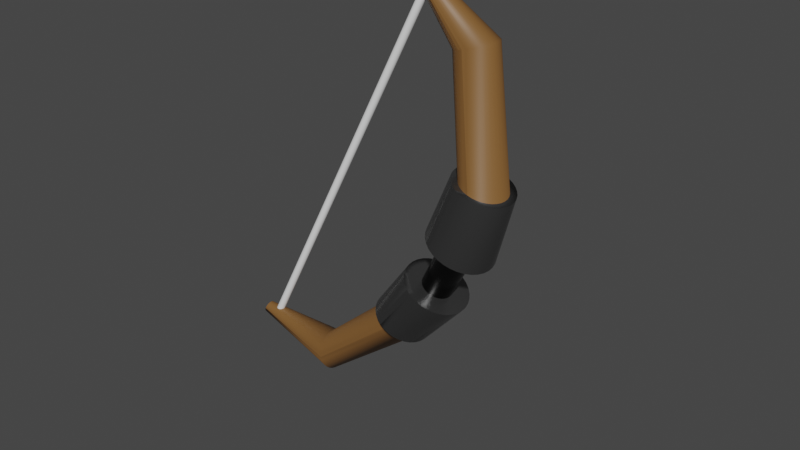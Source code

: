 # Source: Bow_Model.blend  (saved by Blender 3.4.6; exported with 4.5.12 LTS)
import bpy
from mathutils import Matrix  # noqa: F401  (used for matrix-valued properties, if any)

bpy.ops.wm.read_factory_settings(use_empty=True)
scene = bpy.context.scene
scene.name = 'Scene'

# ---- collections
col_collection = bpy.data.collections.new('Collection'); scene.collection.children.link(col_collection)

# ---- materials (node trees are filled in below, after node groups)
mat_bow_body = bpy.data.materials.new('bow body')
mat_bow_body.use_transparent_shadow = False
mat_bow_hilt = bpy.data.materials.new('bow hilt')
mat_bow_hilt.use_transparent_shadow = False
mat_bow_handle = bpy.data.materials.new('bow handle')
mat_bow_handle.use_transparent_shadow = False
mat_bow_string = bpy.data.materials.new('bow string')
mat_bow_string.use_transparent_shadow = False

# ---- material node trees
mat_bow_body.use_nodes = True; mat_bow_body.node_tree.nodes.clear()
_N = mat_bow_body.node_tree.nodes; _L = mat_bow_body.node_tree.links
n0 = _N.new('ShaderNodeBsdfPrincipled'); n0.name = 'Principled BSDF'; n0.location = (10, 300)
n0.distribution = 'GGX'
n0.subsurface_method = 'RANDOM_WALK_SKIN'
n0.inputs[0].default_value = (0.2189, 0.1033, 0.0302, 1.0)
n0.inputs[3].default_value = 1.45
n0.inputs[27].default_value = (0.0, 0.0, 0.0, 1.0)
n0.inputs[28].default_value = 1.0
n1 = _N.new('ShaderNodeOutputMaterial'); n1.name = 'Material Output'; n1.location = (300, 300)
_L.new(n0.outputs[0], n1.inputs[0])
n1.is_active_output = True
mat_bow_hilt.use_nodes = True; mat_bow_hilt.node_tree.nodes.clear()
_N = mat_bow_hilt.node_tree.nodes; _L = mat_bow_hilt.node_tree.links
n0 = _N.new('ShaderNodeBsdfPrincipled'); n0.name = 'Principled BSDF'; n0.location = (10, 300)
n0.distribution = 'GGX'
n0.subsurface_method = 'RANDOM_WALK_SKIN'
n0.inputs[0].default_value = (0.1362, 0.1362, 0.1362, 1.0)
n0.inputs[1].default_value = 0.8273
n0.inputs[2].default_value = 0.2455
n0.inputs[3].default_value = 1.45
n0.inputs[27].default_value = (0.0, 0.0, 0.0, 1.0)
n0.inputs[28].default_value = 1.0
n1 = _N.new('ShaderNodeOutputMaterial'); n1.name = 'Material Output'; n1.location = (300, 300)
_L.new(n0.outputs[0], n1.inputs[0])
n1.is_active_output = True
mat_bow_handle.use_nodes = True; mat_bow_handle.node_tree.nodes.clear()
_N = mat_bow_handle.node_tree.nodes; _L = mat_bow_handle.node_tree.links
n0 = _N.new('ShaderNodeBsdfPrincipled'); n0.name = 'Principled BSDF'; n0.location = (10, 300)
n0.distribution = 'GGX'
n0.subsurface_method = 'RANDOM_WALK_SKIN'
n0.inputs[0].default_value = (0.0, 0.0, 0.0, 1.0)
n0.inputs[2].default_value = 0.2205
n0.inputs[3].default_value = 1.45
n0.inputs[27].default_value = (0.0, 0.0, 0.0, 1.0)
n0.inputs[28].default_value = 1.0
n1 = _N.new('ShaderNodeOutputMaterial'); n1.name = 'Material Output'; n1.location = (300, 300)
_L.new(n0.outputs[0], n1.inputs[0])
n1.is_active_output = True
mat_bow_string.use_nodes = True; mat_bow_string.node_tree.nodes.clear()
_N = mat_bow_string.node_tree.nodes; _L = mat_bow_string.node_tree.links
n0 = _N.new('ShaderNodeBsdfPrincipled'); n0.name = 'Principled BSDF'; n0.location = (10, 300)
n0.distribution = 'GGX'
n0.subsurface_method = 'RANDOM_WALK_SKIN'
n0.inputs[0].default_value = (1.0, 1.0, 1.0, 1.0)
n0.inputs[3].default_value = 1.45
n0.inputs[27].default_value = (0.0, 0.0, 0.0, 1.0)
n0.inputs[28].default_value = 1.0
n1 = _N.new('ShaderNodeOutputMaterial'); n1.name = 'Material Output'; n1.location = (300, 300)
_L.new(n0.outputs[0], n1.inputs[0])
n1.is_active_output = True

# ---- world
world_world = bpy.data.worlds.new('World'); scene.world = world_world
world_world.use_nodes = True; world_world.node_tree.nodes.clear()
_N = world_world.node_tree.nodes; _L = world_world.node_tree.links
n0 = _N.new('ShaderNodeOutputWorld'); n0.name = 'World Output'; n0.location = (300, 300)
n1 = _N.new('ShaderNodeBackground'); n1.name = 'Background'; n1.location = (10, 300)
n1.inputs[0].default_value = (0.05088, 0.05088, 0.05088, 1.0)
_L.new(n1.outputs[0], n0.inputs[0])
n0.is_active_output = True
world_world.color = (0.05088, 0.05088, 0.05088)
world_world.use_sun_shadow = False
world_world.sun_shadow_jitter_overblur = 0.0

# ---- meshes
me_cylinder_003 = bpy.data.meshes.new('Cylinder.003')
me_cylinder_003.from_pydata([(0.0, 1.0, -1.0), (0.0, 1.0, 1.0), (0.1951, 0.9808, -1.0), (0.1951, 0.9808, 1.0), (0.3827, 0.9239, -1.0), (0.3827, 0.9239, 1.0), (0.5556, 0.8315, -1.0), (0.5556, 0.8315, 1.0), (0.7071, 0.7071, -1.0), (0.7071, 0.7071, 1.0), (0.8315, 0.5556, -1.0), (0.8315, 0.5556, 1.0), (0.9239, 0.3827, -1.0), (0.9239, 0.3827, 1.0), (0.9808, 0.1951, -1.0), (0.9808, 0.1951, 1.0), (1.0, 0.0, -1.0), (1.0, 0.0, 1.0), (0.9808, -0.1951, -1.0), (0.9808, -0.1951, 1.0), (0.9239, -0.3827, -1.0), (0.9239, -0.3827, 1.0), (0.8315, -0.5556, -1.0), (0.8315, -0.5556, 1.0), (0.7071, -0.7071, -1.0), (0.7071, -0.7071, 1.0), (0.5556, -0.8315, -1.0), (0.5556, -0.8315, 1.0), (0.3827, -0.9239, -1.0), (0.3827, -0.9239, 1.0), (0.1951, -0.9808, -1.0), (0.1951, -0.9808, 1.0), (0.0, -1.0, -1.0), (0.0, -1.0, 1.0), (-0.1951, -0.9808, -1.0), (-0.1951, -0.9808, 1.0), (-0.3827, -0.9239, -1.0), (-0.3827, -0.9239, 1.0), (-0.5556, -0.8315, -1.0), (-0.5556, -0.8315, 1.0), (-0.7071, -0.7071, -1.0), (-0.7071, -0.7071, 1.0), (-0.8315, -0.5556, -1.0), (-0.8315, -0.5556, 1.0), (-0.9239, -0.3827, -1.0), (-0.9239, -0.3827, 1.0), (-0.9808, -0.1951, -1.0), (-0.9808, -0.1951, 1.0), (-1.0, 0.0, -1.0), (-1.0, 0.0, 1.0), (-0.9808, 0.1951, -1.0), (-0.9808, 0.1951, 1.0), (-0.9239, 0.3827, -1.0), (-0.9239, 0.3827, 1.0), (-0.8315, 0.5556, -1.0), (-0.8315, 0.5556, 1.0), (-0.7071, 0.7071, -1.0), (-0.7071, 0.7071, 1.0), (-0.5556, 0.8315, -1.0), (-0.5556, 0.8315, 1.0), (-0.3827, 0.9239, -1.0), (-0.3827, 0.9239, 1.0), (-0.1951, 0.9808, -1.0), (-0.1951, 0.9808, 1.0), (31.93, 5.824, -0.3854), (32.83, 5.902, 0.4617), (33.07, 5.712, -0.3863), (33.97, 5.789, 0.4647), (34.16, 5.38, -0.3872), (35.07, 5.453, 0.4676), (35.17, 4.842, -0.388), (36.08, 4.907, 0.4703), (36.05, 4.118, -0.3888), (36.96, 4.173, 0.4726), (36.77, 3.235, -0.3894), (37.69, 3.279, 0.4746), (37.31, 2.228, -0.3898), (38.23, 2.258, 0.476), (37.64, 1.135, -0.3901), (38.56, 1.15, 0.4769), (37.75, -0.001389, -0.3902), (38.67, -0.001389, 0.4772), (37.64, -1.138, -0.3901), (38.56, -1.153, 0.4769), (37.31, -2.231, -0.3898), (38.23, -2.261, 0.476), (36.77, -3.238, -0.3894), (37.69, -3.281, 0.4746), (36.05, -4.12, -0.3888), (36.96, -4.176, 0.4726), (35.17, -4.845, -0.388), (36.08, -4.91, 0.4703), (34.16, -5.383, -0.3872), (35.07, -5.456, 0.4676), (33.07, -5.715, -0.3863), (33.97, -5.792, 0.4647), (31.93, -5.827, -0.3854), (32.83, -5.905, 0.4617), (30.8, -5.715, -0.3845), (31.69, -5.792, 0.4586), (29.71, -5.383, -0.3836), (30.6, -5.456, 0.4557), (28.7, -4.845, -0.3828), (29.59, -4.91, 0.453), (27.82, -4.12, -0.3821), (28.7, -4.176, 0.4507), (27.09, -3.238, -0.3815), (27.98, -3.281, 0.4488), (26.56, -2.231, -0.381), (27.44, -2.261, 0.4473), (26.23, -1.138, -0.3808), (27.1, -1.153, 0.4464), (26.11, -0.001389, -0.3807), (26.99, -0.001389, 0.4461), (26.23, 1.135, -0.3808), (27.1, 1.15, 0.4464), (26.56, 2.228, -0.381), (27.44, 2.258, 0.4473), (27.09, 3.235, -0.3815), (27.98, 3.279, 0.4488), (27.82, 4.118, -0.3821), (28.7, 4.173, 0.4507), (28.7, 4.842, -0.3828), (29.59, 4.907, 0.453), (29.71, 5.38, -0.3836), (30.6, 5.453, 0.4557), (30.8, 5.712, -0.3845), (31.69, 5.789, 0.4586), (19.57, 5.109, -0.891), (20.19, 5.01, -0.9051), (16.79, 5.01, 0.9476), (16.05, 5.109, 0.9354), (20.79, 4.72, -0.9186), (17.49, 4.72, 0.9592), (21.34, 4.247, -0.9311), (18.15, 4.247, 0.97), (21.83, 3.612, -0.942), (18.72, 3.612, 0.9794), (22.22, 2.838, -0.951), (19.19, 2.838, 0.9871), (22.52, 1.954, -0.9576), (19.54, 1.954, 0.9929), (22.7, 0.9955, -0.9617), (19.75, 0.9955, 0.9964), (22.76, -0.001388, -0.9631), (19.83, -0.001389, 0.9976), (22.7, -0.9983, -0.9617), (19.75, -0.9983, 0.9964), (22.52, -1.957, -0.9576), (19.54, -1.957, 0.9929), (22.22, -2.84, -0.951), (19.19, -2.84, 0.9871), (21.83, -3.615, -0.942), (18.72, -3.615, 0.9794), (21.34, -4.25, -0.9311), (18.15, -4.25, 0.97), (20.79, -4.722, -0.9186), (17.49, -4.722, 0.9592), (20.19, -5.013, -0.9051), (16.79, -5.013, 0.9476), (19.57, -5.111, -0.891), (16.05, -5.111, 0.9354), (18.94, -5.013, -0.877), (15.31, -5.013, 0.9233), (18.34, -4.722, -0.8635), (14.6, -4.722, 0.9116), (17.79, -4.25, -0.851), (13.95, -4.25, 0.9009), (17.31, -3.615, -0.8401), (13.38, -3.615, 0.8915), (16.91, -2.84, -0.8311), (12.91, -2.84, 0.8837), (16.62, -1.957, -0.8245), (12.56, -1.957, 0.878), (16.43, -0.9983, -0.8204), (12.35, -0.9983, 0.8744), (16.37, -0.00139, -0.819), (12.27, -0.001389, 0.8732), (16.43, 0.9955, -0.8204), (12.35, 0.9955, 0.8744), (16.62, 1.954, -0.8245), (12.56, 1.954, 0.878), (16.91, 2.838, -0.8311), (12.91, 2.838, 0.8837), (17.31, 3.612, -0.8401), (13.38, 3.612, 0.8915), (17.79, 4.247, -0.851), (13.95, 4.247, 0.9009), (18.34, 4.72, -0.8635), (14.6, 4.72, 0.9116), (18.94, 5.01, -0.877), (15.31, 5.01, 0.9233), (-3.45, 1.499, -1.025), (-3.424, 1.47, -1.031), (-4.26, 1.227, 1.029), (-4.219, 1.251, 1.024), (-3.398, 1.385, -1.037), (-4.299, 1.156, 1.035), (-3.375, 1.246, -1.043), (-4.335, 1.04, 1.04), (-3.355, 1.059, -1.048), (-4.367, 0.8843, 1.044), (-3.338, 0.8321, -1.052), (-4.393, 0.6945, 1.048), (-3.325, 0.5727, -1.055), (-4.412, 0.4779, 1.05), (-3.318, 0.2913, -1.056), (-4.424, 0.243, 1.052), (-3.315, -0.00139, -1.057), (-4.428, -0.001389, 1.053), (-3.318, -0.2941, -1.056), (-4.424, -0.2457, 1.052), (-3.325, -0.5755, -1.055), (-4.412, -0.4807, 1.05), (-3.338, -0.8349, -1.052), (-4.393, -0.6973, 1.048), (-3.355, -1.062, -1.048), (-4.367, -0.8871, 1.044), (-3.375, -1.249, -1.043), (-4.335, -1.043, 1.04), (-3.398, -1.387, -1.037), (-4.299, -1.159, 1.035), (-3.424, -1.473, -1.031), (-4.26, -1.23, 1.029), (-3.45, -1.502, -1.025), (-4.219, -1.254, 1.024), (-3.476, -1.473, -1.019), (-4.178, -1.23, 1.018), (-3.502, -1.387, -1.013), (-4.139, -1.159, 1.013), (-3.525, -1.249, -1.008), (-4.103, -1.043, 1.008), (-3.545, -1.062, -1.003), (-4.071, -0.8871, 1.003), (-3.562, -0.8349, -0.9989), (-4.045, -0.6973, 0.9996), (-3.575, -0.5755, -0.996), (-4.026, -0.4807, 0.9969), (-3.582, -0.2941, -0.9942), (-4.014, -0.2457, 0.9953), (-3.585, -0.00139, -0.9936), (-4.01, -0.001389, 0.9947), (-3.582, 0.2913, -0.9942), (-4.014, 0.243, 0.9953), (-3.575, 0.5727, -0.996), (-4.026, 0.4779, 0.9969), (-3.562, 0.8321, -0.9989), (-4.045, 0.6945, 0.9996), (-3.545, 1.059, -1.003), (-4.071, 0.8843, 1.003), (-3.525, 1.246, -1.008), (-4.103, 1.04, 1.008), (-3.502, 1.385, -1.013), (-4.139, 1.156, 1.013), (-3.476, 1.47, -1.019), (-4.178, 1.227, 1.018), (35.26, 6.699, -0.1061), (35.26, 7.032, 0.1514), (36.63, 6.897, 0.1514), (36.57, 6.57, -0.1061), (37.95, 6.496, 0.1514), (37.82, 6.189, -0.1061), (39.17, 5.847, 0.1514), (38.98, 5.57, -0.1061), (40.23, 4.972, 0.1514), (40.0, 4.736, -0.1061), (41.11, 3.906, 0.1514), (40.83, 3.721, -0.1061), (41.76, 2.69, 0.1514), (41.45, 2.563, -0.1061), (42.16, 1.371, 0.1514), (41.83, 1.306, -0.1061), (42.29, -0.001389, 0.1514), (41.96, -0.001389, -0.1061), (42.16, -1.373, 0.1514), (41.83, -1.309, -0.1061), (41.76, -2.693, 0.1514), (41.45, -2.565, -0.1061), (41.11, -3.909, 0.1514), (40.83, -3.724, -0.1061), (40.23, -4.975, 0.1514), (40.0, -4.739, -0.1061), (39.17, -5.849, 0.1514), (38.98, -5.572, -0.1061), (37.95, -6.499, 0.1514), (37.82, -6.192, -0.1061), (36.63, -6.899, 0.1514), (36.57, -6.573, -0.1061), (35.26, -7.035, 0.1514), (35.26, -6.702, -0.1061), (33.89, -6.899, 0.1514), (33.95, -6.573, -0.1061), (32.57, -6.499, 0.1514), (32.7, -6.192, -0.1061), (31.35, -5.849, 0.1514), (31.54, -5.572, -0.1061), (30.29, -4.975, 0.1514), (30.52, -4.739, -0.1061), (29.41, -3.909, 0.1514), (29.69, -3.724, -0.1061), (28.76, -2.693, 0.1514), (29.07, -2.565, -0.1061), (28.36, -1.373, 0.1514), (28.69, -1.309, -0.1061), (28.23, -0.001389, 0.1514), (28.56, -0.001389, -0.1061), (28.36, 1.371, 0.1514), (28.69, 1.306, -0.1061), (28.76, 2.69, 0.1514), (29.07, 2.563, -0.1061), (29.41, 3.906, 0.1514), (29.69, 3.721, -0.1061), (30.29, 4.972, 0.1514), (30.52, 4.736, -0.1061), (31.35, 5.847, 0.1514), (31.54, 5.57, -0.1061), (32.57, 6.496, 0.1514), (32.7, 6.189, -0.1061), (33.89, 6.897, 0.1514), (33.95, 6.57, -0.1061), (34.27, 7.359, 0.4677), (32.82, 7.506, 0.4638), (35.27, 8.635, 0.1536), (35.67, 6.93, 0.4714), (36.95, 6.234, 0.4748), (38.07, 5.299, 0.4778), (39.0, 4.162, 0.4802), (39.68, 2.865, 0.482), (40.1, 1.46, 0.4832), (40.24, -0.001389, 0.4835), (40.1, -1.462, 0.4832), (39.68, -2.868, 0.482), (39.0, -4.164, 0.4802), (38.07, -5.302, 0.4778), (36.95, -6.237, 0.4748), (35.67, -6.932, 0.4714), (34.27, -7.362, 0.4677), (32.82, -7.508, 0.4638), (31.37, -7.365, 0.4599), (29.98, -6.939, 0.4561), (28.69, -6.245, 0.4526), (27.57, -5.31, 0.4496), (26.64, -4.172, 0.4471), (25.96, -2.874, 0.4452), (25.53, -1.466, 0.4441), (25.39, -0.001389, 0.4437), (25.53, 1.463, 0.4441), (25.96, 2.871, 0.4452), (26.64, 4.169, 0.4471), (27.57, 5.308, 0.4496), (28.69, 6.242, 0.4526), (29.98, 6.936, 0.4561), (31.37, 7.363, 0.4599), (36.95, 8.464, 0.1545), (38.56, 7.967, 0.1553), (40.05, 7.165, 0.156), (41.35, 6.089, 0.1566), (42.42, 4.782, 0.1571), (43.21, 3.292, 0.1575), (43.7, 1.677, 0.1577), (43.86, -0.001389, 0.1578), (43.7, -1.68, 0.1577), (43.21, -3.295, 0.1575), (42.42, -4.784, 0.1571), (41.35, -6.092, 0.1566), (40.05, -7.168, 0.156), (38.56, -7.97, 0.1553), (36.95, -8.466, 0.1545), (35.27, -8.638, 0.1536), (33.58, -8.476, 0.1527), (31.96, -7.988, 0.1519), (30.47, -7.192, 0.1511), (29.16, -6.118, 0.1504), (28.08, -4.808, 0.1498), (27.28, -3.312, 0.1493), (26.79, -1.689, 0.149), (26.62, -0.001389, 0.149), (26.79, 1.687, 0.149), (27.28, 3.31, 0.1493), (28.08, 4.805, 0.1498), (29.16, 6.115, 0.1504), (30.47, 7.189, 0.1511), (31.96, 7.985, 0.1519), (33.58, 8.473, 0.1527), (31.92, 7.427, -0.3876), (33.37, 7.282, -0.3894), (36.89, 8.135, -0.1092), (34.76, 6.858, -0.3911), (38.44, 7.657, -0.11), (36.04, 6.169, -0.3926), (39.87, 6.885, -0.1107), (37.16, 5.244, -0.394), (41.12, 5.85, -0.1113), (38.08, 4.118, -0.3951), (42.14, 4.593, -0.1118), (38.76, 2.835, -0.3959), (42.9, 3.161, -0.1122), (39.18, 1.444, -0.3964), (43.37, 1.61, -0.1124), (39.32, -0.001389, -0.3966), (43.53, -0.001389, -0.1125), (39.18, -1.447, -0.3964), (43.37, -1.613, -0.1124), (38.76, -2.838, -0.3959), (42.9, -3.164, -0.1122), (38.08, -4.121, -0.3951), (42.14, -4.595, -0.1118), (37.16, -5.247, -0.394), (41.12, -5.853, -0.1113), (36.04, -6.172, -0.3926), (39.87, -6.887, -0.1107), (34.76, -6.86, -0.3911), (38.44, -7.659, -0.11), (33.37, -7.285, -0.3894), (36.89, -8.138, -0.1092), (31.92, -7.429, -0.3876), (35.27, -8.304, -0.1084), (30.47, -7.287, -0.3859), (33.65, -8.15, -0.1075), (29.08, -6.864, -0.3841), (32.09, -7.681, -0.1067), (27.8, -6.176, -0.3826), (30.65, -6.916, -0.1059), (26.68, -5.251, -0.3812), (29.39, -5.883, -0.1052), (25.76, -4.125, -0.38), (28.36, -4.623, -0.1047), (25.07, -2.841, -0.3792), (27.59, -3.185, -0.1042), (24.65, -1.449, -0.3787), (27.12, -1.625, -0.104), (24.51, -0.001389, -0.3785), (26.96, -0.001389, -0.1039), (24.65, 1.446, -0.3787), (27.12, 1.622, -0.104), (25.07, 2.838, -0.3792), (27.59, 3.183, -0.1042), (25.76, 4.122, -0.38), (28.36, 4.621, -0.1047), (26.68, 5.249, -0.3812), (29.39, 5.881, -0.1052), (27.8, 6.174, -0.3826), (30.65, 6.913, -0.1059), (29.08, 6.861, -0.3841), (32.09, 7.679, -0.1067), (30.47, 7.284, -0.3859), (33.65, 8.147, -0.1075), (35.27, 8.301, -0.1084), (35.26, 5.092, -0.1054), (35.26, 5.425, 0.1521), (36.32, 5.321, 0.1521), (36.25, 4.994, -0.1054), (37.34, 5.012, 0.1521), (37.21, 4.704, -0.1054), (38.27, 4.51, 0.1521), (38.09, 4.234, -0.1054), (39.1, 3.836, 0.1521), (38.86, 3.6, -0.1054), (39.77, 3.013, 0.1521), (39.49, 2.828, -0.1054), (40.27, 2.075, 0.1521), (39.96, 1.948, -0.1054), (40.58, 1.057, 0.1521), (40.25, 0.9923, -0.1054), (40.69, -0.001389, 0.1521), (40.35, -0.001389, -0.1054), (40.58, -1.06, 0.1521), (40.25, -0.995, -0.1054), (40.27, -2.078, 0.1521), (39.96, -1.951, -0.1054), (39.77, -3.016, 0.1521), (39.49, -2.831, -0.1054), (39.1, -3.838, 0.1521), (38.86, -3.603, -0.1054), (38.27, -4.513, 0.1521), (38.09, -4.236, -0.1054), (37.34, -5.015, 0.1521), (37.21, -4.707, -0.1054), (36.32, -5.323, 0.1521), (36.25, -4.997, -0.1054), (35.26, -5.428, 0.1521), (35.26, -5.095, -0.1054), (34.2, -5.323, 0.1521), (34.27, -4.997, -0.1054), (33.18, -5.015, 0.1521), (33.31, -4.707, -0.1054), (32.24, -4.513, 0.1521), (32.43, -4.236, -0.1054), (31.42, -3.838, 0.1521), (31.66, -3.603, -0.1054), (30.75, -3.016, 0.1521), (31.02, -2.831, -0.1054), (30.25, -2.078, 0.1521), (30.55, -1.951, -0.1054), (29.94, -1.06, 0.1521), (30.26, -0.995, -0.1054), (29.83, -0.001389, 0.1521), (30.17, -0.001389, -0.1054), (29.94, 1.057, 0.1521), (30.26, 0.9923, -0.1054), (30.25, 2.075, 0.1521), (30.55, 1.948, -0.1054), (30.75, 3.013, 0.1521), (31.02, 2.828, -0.1054), (31.42, 3.836, 0.1521), (31.66, 3.6, -0.1054), (32.24, 4.51, 0.1521), (32.43, 4.234, -0.1054), (33.18, 5.012, 0.1521), (33.31, 4.704, -0.1054), (34.2, 5.321, 0.1521), (34.27, 4.994, -0.1054), (35.26, 3.887, -0.1049), (35.26, 4.22, 0.1526), (36.08, 4.138, 0.1526), (36.02, 3.812, -0.1049), (36.87, 3.898, 0.1526), (36.75, 3.591, -0.1049), (37.6, 3.508, 0.1526), (37.42, 3.231, -0.1049), (38.24, 2.983, 0.1526), (38.01, 2.748, -0.1049), (38.77, 2.344, 0.1526), (38.49, 2.159, -0.1049), (39.16, 1.614, 0.1526), (38.85, 1.486, -0.1049), (39.4, 0.8221, 0.1526), (39.07, 0.7571, -0.1049), (39.48, -0.001389, 0.1526), (39.15, -0.001389, -0.1049), (39.4, -0.8249, 0.1526), (39.07, -0.7599, -0.1049), (39.16, -1.617, 0.1526), (38.85, -1.489, -0.1049), (38.77, -2.346, 0.1526), (38.49, -2.161, -0.1049), (38.24, -2.986, 0.1526), (38.01, -2.751, -0.1049), (37.6, -3.511, 0.1526), (37.42, -3.234, -0.1049), (36.87, -3.901, 0.1526), (36.75, -3.593, -0.1049), (36.08, -4.141, 0.1526), (36.02, -3.815, -0.1049), (35.26, -4.222, 0.1526), (35.26, -3.889, -0.1049), (34.44, -4.141, 0.1526), (34.5, -3.815, -0.1049), (33.64, -3.901, 0.1526), (33.77, -3.593, -0.1049), (32.91, -3.511, 0.1526), (33.1, -3.234, -0.1049), (32.27, -2.986, 0.1526), (32.51, -2.751, -0.1049), (31.75, -2.346, 0.1526), (32.03, -2.161, -0.1049), (31.36, -1.617, 0.1526), (31.67, -1.489, -0.1049), (31.12, -0.8249, 0.1526), (31.45, -0.7599, -0.1049), (31.04, -0.001389, 0.1526), (31.37, -0.001389, -0.1049), (31.12, 0.8221, 0.1526), (31.45, 0.7571, -0.1049), (31.36, 1.614, 0.1526), (31.67, 1.486, -0.1049), (31.75, 2.344, 0.1526), (32.03, 2.159, -0.1049), (32.27, 2.983, 0.1526), (32.51, 2.748, -0.1049), (32.91, 3.508, 0.1526), (33.1, 3.231, -0.1049), (33.64, 3.898, 0.1526), (33.77, 3.591, -0.1049), (34.44, 4.138, 0.1526), (34.5, 3.812, -0.1049)], [], [(0, 1, 3, 2), (2, 3, 5, 4), (4, 5, 7, 6), (6, 7, 9, 8), (8, 9, 11, 10), (10, 11, 13, 12), (12, 13, 15, 14), (14, 15, 17, 16), (16, 17, 19, 18), (18, 19, 21, 20), (20, 21, 23, 22), (22, 23, 25, 24), (24, 25, 27, 26), (26, 27, 29, 28), (28, 29, 31, 30), (30, 31, 33, 32), (32, 33, 35, 34), (34, 35, 37, 36), (36, 37, 39, 38), (38, 39, 41, 40), (40, 41, 43, 42), (42, 43, 45, 44), (44, 45, 47, 46), (46, 47, 49, 48), (48, 49, 51, 50), (50, 51, 53, 52), (52, 53, 55, 54), (54, 55, 57, 56), (56, 57, 59, 58), (58, 59, 61, 60), (3, 1, 63, 61, 59, 57, 55, 53, 51, 49, 47, 45, 43, 41, 39, 37, 35, 33, 31, 29, 27, 25, 23, 21, 19, 17, 15, 13, 11, 9, 7, 5), (60, 61, 63, 62), (62, 63, 1, 0), (0, 2, 4, 6, 8, 10, 12, 14, 16, 18, 20, 22, 24, 26, 28, 30, 32, 34, 36, 38, 40, 42, 44, 46, 48, 50, 52, 54, 56, 58, 60, 62), (115, 117, 347, 346), (257, 318, 383, 322), (294, 292, 370, 371), (97, 99, 338, 337), (268, 266, 357, 358), (79, 81, 329, 328), (296, 294, 371, 372), (113, 115, 346, 345), (270, 268, 358, 359), (95, 97, 337, 336), (77, 79, 328, 327), (298, 296, 372, 373), (272, 270, 359, 360), (111, 113, 345, 344), (93, 95, 336, 335), (300, 298, 373, 374), (274, 272, 360, 361), (75, 77, 327, 326), (127, 65, 321, 352), (302, 300, 374, 375), (109, 111, 344, 343), (276, 274, 361, 362), (91, 93, 335, 334), (73, 75, 326, 325), (304, 302, 375, 376), (278, 276, 362, 363), (125, 127, 352, 351), (107, 109, 343, 342), (306, 304, 376, 377), (89, 91, 334, 333), (114, 116, 180, 178), (280, 278, 363, 364), (71, 73, 325, 324), (81, 79, 143, 145), (154, 156, 220, 218), (180, 182, 246, 244), (99, 97, 161, 163), (117, 115, 179, 181), (80, 82, 146, 144), (98, 100, 164, 162), (83, 81, 145, 147), (64, 66, 129, 128), (116, 118, 182, 180), (101, 99, 163, 165), (67, 65, 131, 130), (119, 117, 181, 183), (82, 84, 148, 146), (100, 102, 166, 164), (85, 83, 147, 149), (118, 120, 184, 182), (103, 101, 165, 167), (66, 68, 132, 129), (121, 119, 183, 185), (84, 86, 150, 148), (69, 67, 130, 133), (102, 104, 168, 166), (87, 85, 149, 151), (120, 122, 186, 184), (105, 103, 167, 169), (68, 70, 134, 132), (123, 121, 185, 187), (86, 88, 152, 150), (71, 69, 133, 135), (104, 106, 170, 168), (89, 87, 151, 153), (122, 124, 188, 186), (107, 105, 169, 171), (70, 72, 136, 134), (125, 123, 187, 189), (88, 90, 154, 152), (73, 71, 135, 137), (106, 108, 172, 170), (91, 89, 153, 155), (124, 126, 190, 188), (109, 107, 171, 173), (72, 74, 138, 136), (127, 125, 189, 191), (90, 92, 156, 154), (75, 73, 137, 139), (108, 110, 174, 172), (93, 91, 155, 157), (126, 64, 128, 190), (111, 109, 173, 175), (74, 76, 140, 138), (65, 127, 191, 131), (92, 94, 158, 156), (77, 75, 139, 141), (110, 112, 176, 174), (95, 93, 157, 159), (113, 111, 175, 177), (76, 78, 142, 140), (94, 96, 160, 158), (79, 77, 141, 143), (112, 114, 178, 176), (97, 95, 159, 161), (115, 113, 177, 179), (78, 80, 144, 142), (96, 98, 162, 160), (194, 195, 255, 253, 251, 249, 247, 245, 243, 241, 239, 237, 235, 233, 231, 229, 227, 225, 223, 221, 219, 217, 215, 213, 211, 209, 207, 205, 203, 201, 199, 197), (192, 193, 196, 198, 200, 202, 204, 206, 208, 210, 212, 214, 216, 218, 220, 222, 224, 226, 228, 230, 232, 234, 236, 238, 240, 242, 244, 246, 248, 250, 252, 254), (128, 129, 193, 192), (183, 181, 245, 247), (157, 155, 219, 221), (130, 131, 195, 194), (182, 184, 248, 246), (156, 158, 222, 220), (129, 132, 196, 193), (185, 183, 247, 249), (159, 157, 221, 223), (133, 130, 194, 197), (184, 186, 250, 248), (158, 160, 224, 222), (132, 134, 198, 196), (187, 185, 249, 251), (161, 159, 223, 225), (135, 133, 197, 199), (186, 188, 252, 250), (160, 162, 226, 224), (134, 136, 200, 198), (189, 187, 251, 253), (163, 161, 225, 227), (137, 135, 199, 201), (188, 190, 254, 252), (162, 164, 228, 226), (136, 138, 202, 200), (191, 189, 253, 255), (165, 163, 227, 229), (139, 137, 201, 203), (190, 128, 192, 254), (164, 166, 230, 228), (138, 140, 204, 202), (131, 191, 255, 195), (167, 165, 229, 231), (141, 139, 203, 205), (166, 168, 232, 230), (140, 142, 206, 204), (169, 167, 231, 233), (143, 141, 205, 207), (168, 170, 234, 232), (142, 144, 208, 206), (171, 169, 233, 235), (145, 143, 207, 209), (170, 172, 236, 234), (144, 146, 210, 208), (173, 171, 235, 237), (147, 145, 209, 211), (172, 174, 238, 236), (146, 148, 212, 210), (175, 173, 237, 239), (149, 147, 211, 213), (174, 176, 240, 238), (148, 150, 214, 212), (177, 175, 239, 241), (151, 149, 213, 215), (176, 178, 242, 240), (150, 152, 216, 214), (179, 177, 241, 243), (153, 151, 215, 217), (178, 180, 244, 242), (152, 154, 218, 216), (181, 179, 243, 245), (155, 153, 217, 219), (291, 293, 420, 418), (319, 317, 509, 511), (265, 267, 394, 392), (293, 291, 483, 485), (116, 114, 433, 435), (267, 265, 457, 459), (319, 256, 447, 446), (318, 257, 449, 510), (293, 295, 422, 420), (292, 294, 486, 484), (98, 96, 415, 417), (266, 268, 460, 458), (267, 269, 396, 394), (256, 319, 511, 448), (80, 78, 397, 399), (295, 293, 485, 487), (295, 297, 424, 422), (269, 267, 459, 461), (114, 112, 431, 433), (294, 296, 488, 486), (269, 271, 398, 396), (268, 270, 462, 460), (96, 94, 413, 415), (297, 295, 487, 489), (78, 76, 395, 397), (271, 269, 461, 463), (297, 299, 426, 424), (296, 298, 490, 488), (271, 273, 400, 398), (270, 272, 464, 462), (112, 110, 429, 431), (299, 297, 489, 491), (94, 92, 411, 413), (273, 271, 463, 465), (299, 301, 428, 426), (298, 300, 492, 490), (273, 275, 402, 400), (272, 274, 466, 464), (76, 74, 393, 395), (301, 299, 491, 493), (64, 126, 445, 384), (275, 273, 465, 467), (301, 303, 430, 428), (300, 302, 494, 492), (110, 108, 427, 429), (274, 276, 468, 466), (275, 277, 404, 402), (303, 301, 493, 495), (92, 90, 409, 411), (277, 275, 467, 469), (74, 72, 391, 393), (302, 304, 496, 494), (303, 305, 432, 430), (276, 278, 470, 468), (277, 279, 406, 404), (305, 303, 495, 497), (126, 124, 443, 445), (279, 277, 469, 471), (108, 106, 425, 427), (304, 306, 498, 496), (305, 307, 434, 432), (278, 280, 472, 470), (90, 88, 407, 409), (307, 305, 497, 499), (322, 321, 320, 353), (353, 320, 323, 354), (354, 323, 324, 355), (355, 324, 325, 356), (356, 325, 326, 357), (357, 326, 327, 358), (358, 327, 328, 359), (359, 328, 329, 360), (360, 329, 330, 361), (361, 330, 331, 362), (362, 331, 332, 363), (363, 332, 333, 364), (364, 333, 334, 365), (365, 334, 335, 366), (366, 335, 336, 367), (367, 336, 337, 368), (368, 337, 338, 369), (369, 338, 339, 370), (370, 339, 340, 371), (371, 340, 341, 372), (372, 341, 342, 373), (373, 342, 343, 374), (374, 343, 344, 375), (375, 344, 345, 376), (376, 345, 346, 377), (377, 346, 347, 378), (378, 347, 348, 379), (379, 348, 349, 380), (380, 349, 350, 381), (381, 350, 351, 382), (382, 351, 352, 383), (383, 352, 321, 322), (266, 264, 356, 357), (292, 290, 369, 370), (318, 316, 382, 383), (81, 83, 330, 329), (99, 101, 339, 338), (65, 67, 320, 321), (264, 262, 355, 356), (117, 119, 348, 347), (290, 288, 368, 369), (316, 314, 381, 382), (83, 85, 331, 330), (262, 260, 354, 355), (288, 286, 367, 368), (101, 103, 340, 339), (314, 312, 380, 381), (119, 121, 349, 348), (67, 69, 323, 320), (260, 258, 353, 354), (286, 284, 366, 367), (312, 310, 379, 380), (85, 87, 332, 331), (103, 105, 341, 340), (258, 257, 322, 353), (121, 123, 350, 349), (284, 282, 365, 366), (310, 308, 378, 379), (69, 71, 324, 323), (87, 89, 333, 332), (282, 280, 364, 365), (105, 107, 342, 341), (308, 306, 377, 378), (123, 125, 351, 350), (445, 446, 447, 384), (443, 444, 446, 445), (441, 442, 444, 443), (439, 440, 442, 441), (437, 438, 440, 439), (435, 436, 438, 437), (433, 434, 436, 435), (431, 432, 434, 433), (429, 430, 432, 431), (427, 428, 430, 429), (425, 426, 428, 427), (423, 424, 426, 425), (421, 422, 424, 423), (419, 420, 422, 421), (417, 418, 420, 419), (415, 416, 418, 417), (413, 414, 416, 415), (411, 412, 414, 413), (409, 410, 412, 411), (407, 408, 410, 409), (405, 406, 408, 407), (403, 404, 406, 405), (401, 402, 404, 403), (399, 400, 402, 401), (397, 398, 400, 399), (395, 396, 398, 397), (393, 394, 396, 395), (391, 392, 394, 393), (389, 390, 392, 391), (387, 388, 390, 389), (385, 386, 388, 387), (384, 447, 386, 385), (82, 80, 399, 401), (317, 319, 446, 444), (100, 98, 417, 419), (66, 64, 384, 385), (263, 265, 392, 390), (118, 116, 435, 437), (289, 291, 418, 416), (315, 317, 444, 442), (84, 82, 401, 403), (261, 263, 390, 388), (287, 289, 416, 414), (102, 100, 419, 421), (313, 315, 442, 440), (120, 118, 437, 439), (68, 66, 385, 387), (259, 261, 388, 386), (285, 287, 414, 412), (311, 313, 440, 438), (86, 84, 403, 405), (104, 102, 421, 423), (256, 259, 386, 447), (122, 120, 439, 441), (283, 285, 412, 410), (309, 311, 438, 436), (70, 68, 387, 389), (88, 86, 405, 407), (281, 283, 410, 408), (106, 104, 423, 425), (307, 309, 436, 434), (124, 122, 441, 443), (72, 70, 389, 391), (279, 281, 408, 406), (473, 471, 535, 537), (498, 500, 564, 562), (472, 474, 538, 536), (501, 499, 563, 565), (475, 473, 537, 539), (500, 502, 566, 564), (474, 476, 540, 538), (449, 450, 514, 513), (503, 501, 565, 567), (477, 475, 539, 541), (451, 448, 512, 515), (502, 504, 568, 566), (476, 478, 542, 540), (450, 452, 516, 514), (505, 503, 567, 569), (479, 477, 541, 543), (453, 451, 515, 517), (504, 506, 570, 568), (478, 480, 544, 542), (452, 454, 518, 516), (507, 505, 569, 571), (481, 479, 543, 545), (455, 453, 517, 519), (506, 508, 572, 570), (480, 482, 546, 544), (454, 456, 520, 518), (509, 507, 571, 573), (483, 481, 545, 547), (457, 455, 519, 521), (508, 510, 574, 572), (482, 484, 548, 546), (456, 458, 522, 520), (264, 266, 458, 456), (290, 292, 484, 482), (316, 318, 510, 508), (265, 263, 455, 457), (291, 289, 481, 483), (317, 315, 507, 509), (262, 264, 456, 454), (288, 290, 482, 480), (314, 316, 508, 506), (263, 261, 453, 455), (289, 287, 479, 481), (315, 313, 505, 507), (260, 262, 454, 452), (286, 288, 480, 478), (312, 314, 506, 504), (261, 259, 451, 453), (287, 285, 477, 479), (313, 311, 503, 505), (258, 260, 452, 450), (284, 286, 478, 476), (310, 312, 504, 502), (259, 256, 448, 451), (285, 283, 475, 477), (311, 309, 501, 503), (257, 258, 450, 449), (282, 284, 476, 474), (308, 310, 502, 500), (283, 281, 473, 475), (309, 307, 499, 501), (280, 282, 474, 472), (306, 308, 500, 498), (281, 279, 471, 473), (575, 574, 513, 512), (573, 572, 574, 575), (571, 570, 572, 573), (569, 568, 570, 571), (567, 566, 568, 569), (565, 564, 566, 567), (563, 562, 564, 565), (561, 560, 562, 563), (559, 558, 560, 561), (557, 556, 558, 559), (555, 554, 556, 557), (553, 552, 554, 555), (551, 550, 552, 553), (549, 548, 550, 551), (547, 546, 548, 549), (545, 544, 546, 547), (543, 542, 544, 545), (541, 540, 542, 543), (539, 538, 540, 541), (537, 536, 538, 539), (535, 534, 536, 537), (533, 532, 534, 535), (531, 530, 532, 533), (529, 528, 530, 531), (527, 526, 528, 529), (525, 524, 526, 527), (523, 522, 524, 525), (521, 520, 522, 523), (519, 518, 520, 521), (517, 516, 518, 519), (515, 514, 516, 517), (512, 513, 514, 515), (499, 497, 561, 563), (470, 472, 536, 534), (496, 498, 562, 560), (471, 469, 533, 535), (497, 495, 559, 561), (468, 470, 534, 532), (494, 496, 560, 558), (469, 467, 531, 533), (495, 493, 557, 559), (466, 468, 532, 530), (492, 494, 558, 556), (467, 465, 529, 531), (493, 491, 555, 557), (464, 466, 530, 528), (490, 492, 556, 554), (465, 463, 527, 529), (491, 489, 553, 555), (462, 464, 528, 526), (488, 490, 554, 552), (463, 461, 525, 527), (489, 487, 551, 553), (460, 462, 526, 524), (486, 488, 552, 550), (461, 459, 523, 525), (487, 485, 549, 551), (448, 511, 575, 512), (458, 460, 524, 522), (484, 486, 550, 548), (510, 449, 513, 574), (459, 457, 521, 523), (485, 483, 547, 549), (511, 509, 573, 575)])
me_cylinder_003.polygons.foreach_set('use_smooth', [True] * 516)
me_cylinder_003.polygons.foreach_set('material_index', [3, 3, 3, 3, 3, 3, 3, 3, 3, 3, 3, 3, 3, 3, 3, 3, 3, 3, 3, 3, 3, 3, 3, 3, 3, 3, 3, 3, 3, 3, 0, 3, 3, 0, 1, 1, 1, 1, 1, 1, 1, 1, 1, 1, 1, 1, 1, 1, 1, 1, 1, 1, 1, 1, 1, 1, 1, 1, 1, 1, 1, 1, 1, 1, 0, 1, 1, 0, 0, 0, 0, 0, 0, 0, 0, 0, 0, 0, 0, 0, 0, 0, 0, 0, 0, 0, 0, 0, 0, 0, 0, 0, 0, 0, 0, 0, 0, 0, 0, 0, 0, 0, 0, 0, 0, 0, 0, 0, 0, 0, 0, 0, 0, 0, 0, 0, 0, 0, 0, 0, 0, 0, 0, 0, 0, 0, 0, 0, 0, 0, 0, 0, 0, 0, 0, 0, 0, 0, 0, 0, 0, 0, 0, 0, 0, 0, 0, 0, 0, 0, 0, 0, 0, 0, 0, 0, 0, 0, 0, 0, 0, 0, 0, 0, 0, 0, 0, 0, 0, 0, 0, 0, 0, 0, 0, 0, 0, 0, 0, 0, 0, 0, 0, 0, 0, 0, 0, 0, 0, 0, 0, 0, 0, 0, 0, 0, 1, 1, 1, 1, 1, 1, 1, 1, 1, 1, 1, 1, 1, 1, 1, 1, 1, 1, 1, 1, 1, 1, 1, 1, 1, 1, 1, 1, 1, 1, 1, 1, 1, 1, 1, 1, 1, 1, 1, 1, 1, 1, 1, 1, 1, 1, 1, 1, 1, 1, 1, 1, 1, 1, 1, 1, 1, 1, 1, 1, 1, 1, 1, 1, 1, 1, 1, 1, 1, 1, 1, 1, 1, 1, 1, 1, 1, 1, 1, 1, 1, 1, 1, 1, 1, 1, 1, 1, 1, 1, 1, 1, 1, 1, 1, 1, 1, 1, 1, 1, 1, 1, 1, 1, 1, 1, 1, 1, 1, 1, 1, 1, 1, 1, 1, 1, 1, 1, 1, 1, 1, 1, 1, 1, 1, 1, 1, 1, 1, 1, 1, 1, 1, 1, 1, 1, 1, 1, 1, 1, 1, 1, 1, 1, 1, 1, 1, 1, 1, 1, 1, 1, 1, 1, 1, 1, 1, 1, 1, 1, 1, 1, 1, 1, 1, 1, 1, 1, 1, 1, 1, 1, 1, 1, 1, 1, 1, 1, 1, 1, 1, 1, 1, 1, 1, 1, 1, 1, 1, 1, 1, 1, 1, 1, 1, 1, 1, 1, 1, 1, 1, 1, 1, 1, 1, 1, 1, 1, 1, 1, 1, 1, 1, 1, 1, 1, 1, 1, 1, 1, 1, 1, 1, 1, 1, 1, 1, 1, 1, 1, 1, 1, 1, 1, 1, 1, 1, 1, 1, 1, 1, 1, 1, 1, 1, 1, 1, 1, 1, 1, 1, 1, 1, 1, 1, 1, 2, 2, 2, 2, 2, 2, 2, 2, 2, 2, 2, 2, 2, 2, 2, 2, 2, 2, 2, 2, 2, 2, 2, 2, 2, 2, 2, 2, 2, 2, 2, 2, 1, 1, 1, 1, 1, 1, 1, 1, 1, 1, 1, 1, 1, 1, 1, 1, 1, 1, 1, 1, 1, 1, 1, 1, 1, 1, 1, 1, 1, 1, 1, 1])
_uv = me_cylinder_003.uv_layers.new(name='UVMap')
_uv.uv.foreach_set('vector', [1.0, 0.5, 1.0, 1.0, 0.9688, 1.0, 0.9688, 0.5, 0.9688, 0.5, 0.9688, 1.0, 0.9375, 1.0, 0.9375, 0.5, 0.9375, 0.5, 0.9375, 1.0, 0.9062, 1.0, 0.9062, 0.5, 0.9062, 0.5, 0.9062, 1.0, 0.875, 1.0, 0.875, 0.5, 0.875, 0.5, 0.875, 1.0, 0.8438, 1.0, 0.8438, 0.5, 0.8438, 0.5, 0.8438, 1.0, 0.8125, 1.0, 0.8125, 0.5, 0.8125, 0.5, 0.8125, 1.0, 0.7812, 1.0, 0.7812, 0.5, 0.7812, 0.5, 0.7812, 1.0, 0.75, 1.0, 0.75, 0.5, 0.75, 0.5, 0.75, 1.0, 0.7188, 1.0, 0.7188, 0.5, 0.7188, 0.5, 0.7188, 1.0, 0.6875, 1.0, 0.6875, 0.5, 0.6875, 0.5, 0.6875, 1.0, 0.6562, 1.0, 0.6562, 0.5, 0.6562, 0.5, 0.6562, 1.0, 0.625, 1.0, 0.625, 0.5, 0.625, 0.5, 0.625, 1.0, 0.5938, 1.0, 0.5938, 0.5, 0.5938, 0.5, 0.5938, 1.0, 0.5625, 1.0, 0.5625, 0.5, 0.5625, 0.5, 0.5625, 1.0, 0.5312, 1.0, 0.5312, 0.5, 0.5312, 0.5, 0.5312, 1.0, 0.5, 1.0, 0.5, 0.5, 0.5, 0.5, 0.5, 1.0, 0.4688, 1.0, 0.4688, 0.5, 0.4688, 0.5, 0.4688, 1.0, 0.4375, 1.0, 0.4375, 0.5, 0.4375, 0.5, 0.4375, 1.0, 0.4062, 1.0, 0.4062, 0.5, 0.4062, 0.5, 0.4062, 1.0, 0.375, 1.0, 0.375, 0.5, 0.375, 0.5, 0.375, 1.0, 0.3438, 1.0, 0.3438, 0.5, 0.3438, 0.5, 0.3438, 1.0, 0.3125, 1.0, 0.3125, 0.5, 0.3125, 0.5, 0.3125, 1.0, 0.2812, 1.0, 0.2812, 0.5, 0.2812, 0.5, 0.2812, 1.0, 0.25, 1.0, 0.25, 0.5, 0.25, 0.5, 0.25, 1.0, 0.2188, 1.0, 0.2188, 0.5, 0.2188, 0.5, 0.2188, 1.0, 0.1875, 1.0, 0.1875, 0.5, 0.1875, 0.5, 0.1875, 1.0, 0.1562, 1.0, 0.1562, 0.5, 0.1562, 0.5, 0.1562, 1.0, 0.125, 1.0, 0.125, 0.5, 0.125, 0.5, 0.125, 1.0, 0.09375, 1.0, 0.09375, 0.5, 0.09375, 0.5, 0.09375, 1.0, 0.0625, 1.0, 0.0625, 0.5, 0.2968, 0.4854, 0.25, 0.49, 0.2032, 0.4854, 0.1582, 0.4717, 0.1167, 0.4496, 0.08029, 0.4197, 0.05045, 0.3833, 0.02827, 0.3418, 0.01461, 0.2968, 0.01, 0.25, 0.01461, 0.2032, 0.02827, 0.1582, 0.05045, 0.1167, 0.08029, 0.08029, 0.1167, 0.05045, 0.1582, 0.02827, 0.2032, 0.01461, 0.25, 0.01, 0.2968, 0.01461, 0.3418, 0.02827, 0.3833, 0.05045, 0.4197, 0.08029, 0.4496, 0.1167, 0.4717, 0.1582, 0.4854, 0.2032, 0.49, 0.25, 0.4854, 0.2968, 0.4717, 0.3418, 0.4496, 0.3833, 0.4197, 0.4197, 0.3833, 0.4496, 0.3418, 0.4717, 0.0625, 0.5, 0.0625, 1.0, 0.03125, 1.0, 0.03125, 0.5, 0.03125, 0.5, 0.03125, 1.0, 0.0, 1.0, 0.0, 0.5, 0.75, 0.49, 0.7968, 0.4854, 0.8418, 0.4717, 0.8833, 0.4496, 0.9197, 0.4197, 0.9496, 0.3833, 0.9717, 0.3418, 0.9854, 0.2968, 0.99, 0.25, 0.9854, 0.2032, 0.9717, 0.1582, 0.9496, 0.1167, 0.9197, 0.08029, 0.8833, 0.05045, 0.8418, 0.02827, 0.7968, 0.01461, 0.75, 0.01, 0.7032, 0.01461, 0.6582, 0.02827, 0.6167, 0.05045, 0.5803, 0.08029, 0.5504, 0.1167, 0.5283, 0.1582, 0.5146, 0.2032, 0.51, 0.25, 0.5146, 0.2968, 0.5283, 0.3418, 0.5504, 0.3833, 0.5803, 0.4197, 0.6167, 0.4496, 0.6582, 0.4717, 0.7032, 0.4854, 0.2188, 1.0, 0.1875, 1.0, 0.1875, 1.0, 0.2188, 1.0, 0.0, 0.827, 0.03125, 0.827, 0.03125, 0.827, 0.0, 0.827, 0.4062, 0.827, 0.4375, 0.827, 0.4375, 0.827, 0.4062, 0.827, 0.5, 1.0, 0.4688, 1.0, 0.4688, 1.0, 0.5, 1.0, 0.8125, 0.827, 0.8437, 0.827, 0.8437, 0.827, 0.8125, 0.827, 0.7812, 1.0, 0.75, 1.0, 0.75, 1.0, 0.7812, 1.0, 0.375, 0.827, 0.4062, 0.827, 0.4062, 0.827, 0.375, 0.827, 0.25, 1.0, 0.2188, 1.0, 0.2188, 1.0, 0.25, 1.0, 0.7812, 0.827, 0.8125, 0.827, 0.8125, 0.827, 0.7812, 0.827, 0.5312, 1.0, 0.5, 1.0, 0.5, 1.0, 0.5312, 1.0, 0.8125, 1.0, 0.7812, 1.0, 0.7812, 1.0, 0.8125, 1.0, 0.3438, 0.827, 0.375, 0.827, 0.375, 0.827, 0.3438, 0.827, 0.75, 0.827, 0.7812, 0.827, 0.7812, 0.827, 0.75, 0.827, 0.2812, 1.0, 0.25, 1.0, 0.25, 1.0, 0.2812, 1.0, 0.5625, 1.0, 0.5312, 1.0, 0.5312, 1.0, 0.5625, 1.0, 0.3125, 0.827, 0.3438, 0.827, 0.3438, 0.827, 0.3125, 0.827, 0.7188, 0.827, 0.75, 0.827, 0.75, 0.827, 0.7188, 0.827, 0.8438, 1.0, 0.8125, 1.0, 0.8125, 1.0, 0.8438, 1.0, 0.03125, 1.0, 0.0, 1.0, 0.0, 1.0, 0.03125, 1.0, 0.2812, 0.827, 0.3125, 0.827, 0.3125, 0.827, 0.2812, 0.827, 0.3125, 1.0, 0.2812, 1.0, 0.2812, 1.0, 0.3125, 1.0, 0.6875, 0.827, 0.7188, 0.827, 0.7188, 0.827, 0.6875, 0.827, 0.5938, 1.0, 0.5625, 1.0, 0.5625, 1.0, 0.5938, 1.0, 0.875, 1.0, 0.8438, 1.0, 0.8438, 1.0, 0.875, 1.0, 0.25, 0.827, 0.2812, 0.827, 0.2812, 0.827, 0.25, 0.827, 0.6562, 0.827, 0.6875, 0.827, 0.6875, 0.827, 0.6562, 0.827, 0.0625, 1.0, 0.03125, 1.0, 0.03125, 1.0, 0.0625, 1.0, 0.3438, 1.0, 0.3125, 1.0, 0.3125, 1.0, 0.3438, 1.0, 0.2188, 0.827, 0.25, 0.827, 0.25, 0.827, 0.2188, 0.827, 0.625, 1.0, 0.5938, 1.0, 0.5938, 1.0, 0.625, 1.0, 0.2188, 0.5, 0.1875, 0.5, 0.1875, 0.5, 0.2188, 0.5, 0.625, 0.827, 0.6562, 0.827, 0.6562, 0.827, 0.625, 0.827, 0.9062, 1.0, 0.875, 1.0, 0.875, 1.0, 0.9062, 1.0, 0.75, 1.0, 0.7812, 1.0, 0.7812, 1.0, 0.75, 1.0, 0.5938, 0.5, 0.5625, 0.5, 0.5625, 0.5, 0.5938, 0.5, 0.1875, 0.5, 0.1562, 0.5, 0.1562, 0.5, 0.1875, 0.5, 0.4688, 1.0, 0.5, 1.0, 0.5, 1.0, 0.4688, 1.0, 0.1875, 1.0, 0.2188, 1.0, 0.2188, 1.0, 0.1875, 1.0, 0.75, 0.5, 0.7188, 0.5, 0.7188, 0.5, 0.75, 0.5, 0.4688, 0.5, 0.4375, 0.5, 0.4375, 0.5, 0.4688, 0.5, 0.7188, 1.0, 0.75, 1.0, 0.75, 1.0, 0.7188, 1.0, 1.0, 0.5, 0.9688, 0.5, 0.9688, 0.5, 1.0, 0.5, 0.1875, 0.5, 0.1562, 0.5, 0.1562, 0.5, 0.1875, 0.5, 0.4375, 1.0, 0.4688, 1.0, 0.4688, 1.0, 0.4375, 1.0, 0.9688, 1.0, 1.0, 1.0, 1.0, 1.0, 0.9688, 1.0, 0.1562, 1.0, 0.1875, 1.0, 0.1875, 1.0, 0.1562, 1.0, 0.7188, 0.5, 0.6875, 0.5, 0.6875, 0.5, 0.7188, 0.5, 0.4375, 0.5, 0.4062, 0.5, 0.4062, 0.5, 0.4375, 0.5, 0.6875, 1.0, 0.7188, 1.0, 0.7188, 1.0, 0.6875, 1.0, 0.1562, 0.5, 0.125, 0.5, 0.125, 0.5, 0.1562, 0.5, 0.4062, 1.0, 0.4375, 1.0, 0.4375, 1.0, 0.4062, 1.0, 0.9688, 0.5, 0.9375, 0.5, 0.9375, 0.5, 0.9688, 0.5, 0.125, 1.0, 0.1562, 1.0, 0.1562, 1.0, 0.125, 1.0, 0.6875, 0.5, 0.6562, 0.5, 0.6562, 0.5, 0.6875, 0.5, 0.9375, 1.0, 0.9688, 1.0, 0.9688, 1.0, 0.9375, 1.0, 0.4062, 0.5, 0.375, 0.5, 0.375, 0.5, 0.4062, 0.5, 0.6562, 1.0, 0.6875, 1.0, 0.6875, 1.0, 0.6562, 1.0, 0.125, 0.5, 0.09375, 0.5, 0.09375, 0.5, 0.125, 0.5, 0.375, 1.0, 0.4062, 1.0, 0.4062, 1.0, 0.375, 1.0, 0.9375, 0.5, 0.9062, 0.5, 0.9062, 0.5, 0.9375, 0.5, 0.09375, 1.0, 0.125, 1.0, 0.125, 1.0, 0.09375, 1.0, 0.6562, 0.5, 0.625, 0.5, 0.625, 0.5, 0.6562, 0.5, 0.9062, 1.0, 0.9375, 1.0, 0.9375, 1.0, 0.9062, 1.0, 0.375, 0.5, 0.3438, 0.5, 0.3438, 0.5, 0.375, 0.5, 0.625, 1.0, 0.6562, 1.0, 0.6562, 1.0, 0.625, 1.0, 0.09375, 0.5, 0.0625, 0.5, 0.0625, 0.5, 0.09375, 0.5, 0.3438, 1.0, 0.375, 1.0, 0.375, 1.0, 0.3438, 1.0, 0.9062, 0.5, 0.875, 0.5, 0.875, 0.5, 0.9062, 0.5, 0.0625, 1.0, 0.09375, 1.0, 0.09375, 1.0, 0.0625, 1.0, 0.625, 0.5, 0.5938, 0.5, 0.5938, 0.5, 0.625, 0.5, 0.875, 1.0, 0.9062, 1.0, 0.9062, 1.0, 0.875, 1.0, 0.3438, 0.5, 0.3125, 0.5, 0.3125, 0.5, 0.3438, 0.5, 0.5938, 1.0, 0.625, 1.0, 0.625, 1.0, 0.5938, 1.0, 0.0625, 0.5, 0.03125, 0.5, 0.03125, 0.5, 0.0625, 0.5, 0.3125, 1.0, 0.3438, 1.0, 0.3438, 1.0, 0.3125, 1.0, 0.875, 0.5, 0.8438, 0.5, 0.8438, 0.5, 0.875, 0.5, 0.03125, 1.0, 0.0625, 1.0, 0.0625, 1.0, 0.03125, 1.0, 0.5938, 0.5, 0.5625, 0.5, 0.5625, 0.5, 0.5938, 0.5, 0.8438, 1.0, 0.875, 1.0, 0.875, 1.0, 0.8438, 1.0, 0.3125, 0.5, 0.2812, 0.5, 0.2812, 0.5, 0.3125, 0.5, 0.5625, 1.0, 0.5938, 1.0, 0.5938, 1.0, 0.5625, 1.0, 0.03125, 0.5, 0.0, 0.5, 0.0, 0.5, 0.03125, 0.5, 0.2812, 1.0, 0.3125, 1.0, 0.3125, 1.0, 0.2812, 1.0, 0.8438, 0.5, 0.8125, 0.5, 0.8125, 0.5, 0.8438, 0.5, 0.0, 1.0, 0.03125, 1.0, 0.03125, 1.0, 0.0, 1.0, 0.5625, 0.5, 0.5312, 0.5, 0.5312, 0.5, 0.5625, 0.5, 0.8125, 1.0, 0.8438, 1.0, 0.8438, 1.0, 0.8125, 1.0, 0.2812, 0.5, 0.25, 0.5, 0.25, 0.5, 0.2812, 0.5, 0.5312, 1.0, 0.5625, 1.0, 0.5625, 1.0, 0.5312, 1.0, 0.25, 1.0, 0.2812, 1.0, 0.2812, 1.0, 0.25, 1.0, 0.8125, 0.5, 0.7812, 0.5, 0.7812, 0.5, 0.8125, 0.5, 0.5312, 0.5, 0.5, 0.5, 0.5, 0.5, 0.5312, 0.5, 0.7812, 1.0, 0.8125, 1.0, 0.8125, 1.0, 0.7812, 1.0, 0.25, 0.5, 0.2188, 0.5, 0.2188, 0.5, 0.25, 0.5, 0.5, 1.0, 0.5312, 1.0, 0.5312, 1.0, 0.5, 1.0, 0.2188, 1.0, 0.25, 1.0, 0.25, 1.0, 0.2188, 1.0, 0.7812, 0.5, 0.75, 0.5, 0.75, 0.5, 0.7812, 0.5, 0.5, 0.5, 0.4688, 0.5, 0.4688, 0.5, 0.5, 0.5, 0.9688, 1.0, 1.0, 1.0, 0.03125, 1.0, 0.0625, 1.0, 0.09375, 1.0, 0.125, 1.0, 0.1562, 1.0, 0.1875, 1.0, 0.2188, 1.0, 0.25, 1.0, 0.2812, 1.0, 0.3125, 1.0, 0.3438, 1.0, 0.375, 1.0, 0.4062, 1.0, 0.4375, 1.0, 0.4688, 1.0, 0.5, 1.0, 0.5312, 1.0, 0.5625, 1.0, 0.5938, 1.0, 0.625, 1.0, 0.6562, 1.0, 0.6875, 1.0, 0.7188, 1.0, 0.75, 1.0, 0.7812, 1.0, 0.8125, 1.0, 0.8438, 1.0, 0.875, 1.0, 0.9062, 1.0, 0.9375, 1.0, 0.75, 0.49, 0.7968, 0.4854, 0.8418, 0.4717, 0.8833, 0.4496, 0.9197, 0.4197, 0.9496, 0.3833, 0.9717, 0.3418, 0.9854, 0.2968, 0.99, 0.25, 0.9854, 0.2032, 0.9717, 0.1582, 0.9496, 0.1167, 0.9197, 0.08029, 0.8833, 0.05045, 0.8418, 0.02827, 0.7968, 0.01461, 0.75, 0.01, 0.7032, 0.01461, 0.6582, 0.02827, 0.6167, 0.05045, 0.5803, 0.08029, 0.5504, 0.1167, 0.5283, 0.1582, 0.5146, 0.2032, 0.51, 0.25, 0.5146, 0.2968, 0.5283, 0.3418, 0.5504, 0.3833, 0.5803, 0.4197, 0.6167, 0.4496, 0.6582, 0.4717, 0.7032, 0.4854, 1.0, 0.5, 0.9688, 0.5, 0.9688, 0.5, 1.0, 0.5, 0.1562, 1.0, 0.1875, 1.0, 0.1875, 1.0, 0.1562, 1.0, 0.5625, 1.0, 0.5938, 1.0, 0.5938, 1.0, 0.5625, 1.0, 0.9688, 1.0, 1.0, 1.0, 1.0, 1.0, 0.9688, 1.0, 0.1562, 0.5, 0.125, 0.5, 0.125, 0.5, 0.1562, 0.5, 0.5625, 0.5, 0.5312, 0.5, 0.5312, 0.5, 0.5625, 0.5, 0.9688, 0.5, 0.9375, 0.5, 0.9375, 0.5, 0.9688, 0.5, 0.125, 1.0, 0.1562, 1.0, 0.1562, 1.0, 0.125, 1.0, 0.5312, 1.0, 0.5625, 1.0, 0.5625, 1.0, 0.5312, 1.0, 0.9375, 1.0, 0.9688, 1.0, 0.9688, 1.0, 0.9375, 1.0, 0.125, 0.5, 0.09375, 0.5, 0.09375, 0.5, 0.125, 0.5, 0.5312, 0.5, 0.5, 0.5, 0.5, 0.5, 0.5312, 0.5, 0.9375, 0.5, 0.9062, 0.5, 0.9062, 0.5, 0.9375, 0.5, 0.09375, 1.0, 0.125, 1.0, 0.125, 1.0, 0.09375, 1.0, 0.5, 1.0, 0.5312, 1.0, 0.5312, 1.0, 0.5, 1.0, 0.9062, 1.0, 0.9375, 1.0, 0.9375, 1.0, 0.9062, 1.0, 0.09375, 0.5, 0.0625, 0.5, 0.0625, 0.5, 0.09375, 0.5, 0.5, 0.5, 0.4688, 0.5, 0.4688, 0.5, 0.5, 0.5, 0.9062, 0.5, 0.875, 0.5, 0.875, 0.5, 0.9062, 0.5, 0.0625, 1.0, 0.09375, 1.0, 0.09375, 1.0, 0.0625, 1.0, 0.4688, 1.0, 0.5, 1.0, 0.5, 1.0, 0.4688, 1.0, 0.875, 1.0, 0.9062, 1.0, 0.9062, 1.0, 0.875, 1.0, 0.0625, 0.5, 0.03125, 0.5, 0.03125, 0.5, 0.0625, 0.5, 0.4688, 0.5, 0.4375, 0.5, 0.4375, 0.5, 0.4688, 0.5, 0.875, 0.5, 0.8438, 0.5, 0.8438, 0.5, 0.875, 0.5, 0.03125, 1.0, 0.0625, 1.0, 0.0625, 1.0, 0.03125, 1.0, 0.4375, 1.0, 0.4688, 1.0, 0.4688, 1.0, 0.4375, 1.0, 0.8438, 1.0, 0.875, 1.0, 0.875, 1.0, 0.8438, 1.0, 0.03125, 0.5, 0.0, 0.5, 0.0, 0.5, 0.03125, 0.5, 0.4375, 0.5, 0.4062, 0.5, 0.4062, 0.5, 0.4375, 0.5, 0.8438, 0.5, 0.8125, 0.5, 0.8125, 0.5, 0.8438, 0.5, 0.0, 1.0, 0.03125, 1.0, 0.03125, 1.0, 0.0, 1.0, 0.4062, 1.0, 0.4375, 1.0, 0.4375, 1.0, 0.4062, 1.0, 0.8125, 1.0, 0.8438, 1.0, 0.8438, 1.0, 0.8125, 1.0, 0.4062, 0.5, 0.375, 0.5, 0.375, 0.5, 0.4062, 0.5, 0.8125, 0.5, 0.7812, 0.5, 0.7812, 0.5, 0.8125, 0.5, 0.375, 1.0, 0.4062, 1.0, 0.4062, 1.0, 0.375, 1.0, 0.7812, 1.0, 0.8125, 1.0, 0.8125, 1.0, 0.7812, 1.0, 0.375, 0.5, 0.3438, 0.5, 0.3438, 0.5, 0.375, 0.5, 0.7812, 0.5, 0.75, 0.5, 0.75, 0.5, 0.7812, 0.5, 0.3438, 1.0, 0.375, 1.0, 0.375, 1.0, 0.3438, 1.0, 0.75, 1.0, 0.7812, 1.0, 0.7812, 1.0, 0.75, 1.0, 0.3438, 0.5, 0.3125, 0.5, 0.3125, 0.5, 0.3438, 0.5, 0.75, 0.5, 0.7188, 0.5, 0.7188, 0.5, 0.75, 0.5, 0.3125, 1.0, 0.3438, 1.0, 0.3438, 1.0, 0.3125, 1.0, 0.7188, 1.0, 0.75, 1.0, 0.75, 1.0, 0.7188, 1.0, 0.3125, 0.5, 0.2812, 0.5, 0.2812, 0.5, 0.3125, 0.5, 0.7188, 0.5, 0.6875, 0.5, 0.6875, 0.5, 0.7188, 0.5, 0.2812, 1.0, 0.3125, 1.0, 0.3125, 1.0, 0.2812, 1.0, 0.6875, 1.0, 0.7188, 1.0, 0.7188, 1.0, 0.6875, 1.0, 0.2812, 0.5, 0.25, 0.5, 0.25, 0.5, 0.2812, 0.5, 0.6875, 0.5, 0.6562, 0.5, 0.6562, 0.5, 0.6875, 0.5, 0.25, 1.0, 0.2812, 1.0, 0.2812, 1.0, 0.25, 1.0, 0.6562, 1.0, 0.6875, 1.0, 0.6875, 1.0, 0.6562, 1.0, 0.25, 0.5, 0.2188, 0.5, 0.2188, 0.5, 0.25, 0.5, 0.6562, 0.5, 0.625, 0.5, 0.625, 0.5, 0.6562, 0.5, 0.2188, 1.0, 0.25, 1.0, 0.25, 1.0, 0.2188, 1.0, 0.625, 1.0, 0.6562, 1.0, 0.6562, 1.0, 0.625, 1.0, 0.2188, 0.5, 0.1875, 0.5, 0.1875, 0.5, 0.2188, 0.5, 0.625, 0.5, 0.5938, 0.5, 0.5938, 0.5, 0.625, 0.5, 0.1875, 1.0, 0.2188, 1.0, 0.2188, 1.0, 0.1875, 1.0, 0.5938, 1.0, 0.625, 1.0, 0.625, 1.0, 0.5938, 1.0, 0.4688, 0.6604, 0.4375, 0.6604, 0.4375, 0.6604, 0.4688, 0.6604, 0.03125, 0.6604, 0.0625, 0.6604, 0.0625, 0.6604, 0.03125, 0.6604, 0.875, 0.6604, 0.8438, 0.6604, 0.8438, 0.6604, 0.875, 0.6604, 0.4375, 0.6604, 0.4688, 0.6604, 0.4688, 0.6604, 0.4375, 0.6604, 0.1875, 0.5, 0.2188, 0.5, 0.2188, 0.5, 0.1875, 0.5, 0.8438, 0.6604, 0.875, 0.6604, 0.875, 0.6604, 0.8438, 0.6604, 0.03125, 0.6604, 0.0, 0.6604, 0.0, 0.6604, 0.03125, 0.6604, 0.03125, 0.827, 0.0, 0.827, 0.0, 0.827, 0.03125, 0.827, 0.4375, 0.6604, 0.4062, 0.6604, 0.4062, 0.6604, 0.4375, 0.6604, 0.4375, 0.827, 0.4062, 0.827, 0.4062, 0.827, 0.4375, 0.827, 0.4688, 0.5, 0.5, 0.5, 0.5, 0.5, 0.4688, 0.5, 0.8437, 0.827, 0.8125, 0.827, 0.8125, 0.827, 0.8437, 0.827, 0.8438, 0.6604, 0.8125, 0.6604, 0.8125, 0.6604, 0.8438, 0.6604, 0.0, 0.6604, 0.03125, 0.6604, 0.03125, 0.6604, 0.0, 0.6604, 0.75, 0.5, 0.7812, 0.5, 0.7812, 0.5, 0.75, 0.5, 0.4062, 0.6604, 0.4375, 0.6604, 0.4375, 0.6604, 0.4062, 0.6604, 0.4062, 0.6604, 0.375, 0.6604, 0.375, 0.6604, 0.4062, 0.6604, 0.8125, 0.6604, 0.8438, 0.6604, 0.8438, 0.6604, 0.8125, 0.6604, 0.2188, 0.5, 0.25, 0.5, 0.25, 0.5, 0.2188, 0.5, 0.4062, 0.827, 0.375, 0.827, 0.375, 0.827, 0.4062, 0.827, 0.8125, 0.6604, 0.7812, 0.6604, 0.7812, 0.6604, 0.8125, 0.6604, 0.8125, 0.827, 0.7812, 0.827, 0.7812, 0.827, 0.8125, 0.827, 0.5, 0.5, 0.5312, 0.5, 0.5312, 0.5, 0.5, 0.5, 0.375, 0.6604, 0.4062, 0.6604, 0.4062, 0.6604, 0.375, 0.6604, 0.7812, 0.5, 0.8125, 0.5, 0.8125, 0.5, 0.7812, 0.5, 0.7812, 0.6604, 0.8125, 0.6604, 0.8125, 0.6604, 0.7812, 0.6604, 0.375, 0.6604, 0.3438, 0.6604, 0.3438, 0.6604, 0.375, 0.6604, 0.375, 0.827, 0.3438, 0.827, 0.3438, 0.827, 0.375, 0.827, 0.7812, 0.6604, 0.75, 0.6604, 0.75, 0.6604, 0.7812, 0.6604, 0.7812, 0.827, 0.75, 0.827, 0.75, 0.827, 0.7812, 0.827, 0.25, 0.5, 0.2812, 0.5, 0.2812, 0.5, 0.25, 0.5, 0.3438, 0.6604, 0.375, 0.6604, 0.375, 0.6604, 0.3438, 0.6604, 0.5312, 0.5, 0.5625, 0.5, 0.5625, 0.5, 0.5312, 0.5, 0.75, 0.6604, 0.7812, 0.6604, 0.7812, 0.6604, 0.75, 0.6604, 0.3438, 0.6604, 0.3125, 0.6604, 0.3125, 0.6604, 0.3438, 0.6604, 0.3438, 0.827, 0.3125, 0.827, 0.3125, 0.827, 0.3438, 0.827, 0.75, 0.6604, 0.7188, 0.6604, 0.7188, 0.6604, 0.75, 0.6604, 0.75, 0.827, 0.7188, 0.827, 0.7188, 0.827, 0.75, 0.827, 0.8125, 0.5, 0.8438, 0.5, 0.8438, 0.5, 0.8125, 0.5, 0.3125, 0.6604, 0.3438, 0.6604, 0.3438, 0.6604, 0.3125, 0.6604, 0.0, 0.5, 0.03125, 0.5, 0.03125, 0.5, 0.0, 0.5, 0.7188, 0.6604, 0.75, 0.6604, 0.75, 0.6604, 0.7188, 0.6604, 0.3125, 0.6604, 0.2812, 0.6604, 0.2812, 0.6604, 0.3125, 0.6604, 0.3125, 0.827, 0.2812, 0.827, 0.2812, 0.827, 0.3125, 0.827, 0.2812, 0.5, 0.3125, 0.5, 0.3125, 0.5, 0.2812, 0.5, 0.7188, 0.827, 0.6875, 0.827, 0.6875, 0.827, 0.7188, 0.827, 0.7188, 0.6604, 0.6875, 0.6604, 0.6875, 0.6604, 0.7188, 0.6604, 0.2812, 0.6604, 0.3125, 0.6604, 0.3125, 0.6604, 0.2812, 0.6604, 0.5625, 0.5, 0.5938, 0.5, 0.5938, 0.5, 0.5625, 0.5, 0.6875, 0.6604, 0.7188, 0.6604, 0.7188, 0.6604, 0.6875, 0.6604, 0.8438, 0.5, 0.875, 0.5, 0.875, 0.5, 0.8438, 0.5, 0.2812, 0.827, 0.25, 0.827, 0.25, 0.827, 0.2812, 0.827, 0.2812, 0.6604, 0.25, 0.6604, 0.25, 0.6604, 0.2812, 0.6604, 0.6875, 0.827, 0.6562, 0.827, 0.6562, 0.827, 0.6875, 0.827, 0.6875, 0.6604, 0.6562, 0.6604, 0.6562, 0.6604, 0.6875, 0.6604, 0.25, 0.6604, 0.2812, 0.6604, 0.2812, 0.6604, 0.25, 0.6604, 0.03125, 0.5, 0.0625, 0.5, 0.0625, 0.5, 0.03125, 0.5, 0.6562, 0.6604, 0.6875, 0.6604, 0.6875, 0.6604, 0.6562, 0.6604, 0.3125, 0.5, 0.3438, 0.5, 0.3438, 0.5, 0.3125, 0.5, 0.25, 0.827, 0.2188, 0.827, 0.2188, 0.827, 0.25, 0.827, 0.25, 0.6604, 0.2188, 0.6604, 0.2188, 0.6604, 0.25, 0.6604, 0.6562, 0.827, 0.625, 0.827, 0.625, 0.827, 0.6562, 0.827, 0.5938, 0.5, 0.625, 0.5, 0.625, 0.5, 0.5938, 0.5, 0.2188, 0.6604, 0.25, 0.6604, 0.25, 0.6604, 0.2188, 0.6604, 1.0, 0.827, 1.0, 1.0, 0.9688, 1.0, 0.9688, 0.827, 0.9688, 0.827, 0.9688, 1.0, 0.9375, 1.0, 0.9375, 0.827, 0.9375, 0.827, 0.9375, 1.0, 0.9062, 1.0, 0.9062, 0.827, 0.9062, 0.827, 0.9062, 1.0, 0.875, 1.0, 0.875, 0.827, 0.875, 0.827, 0.875, 1.0, 0.8438, 1.0, 0.8437, 0.827, 0.8437, 0.827, 0.8438, 1.0, 0.8125, 1.0, 0.8125, 0.827, 0.8125, 0.827, 0.8125, 1.0, 0.7812, 1.0, 0.7812, 0.827, 0.7812, 0.827, 0.7812, 1.0, 0.75, 1.0, 0.75, 0.827, 0.75, 0.827, 0.75, 1.0, 0.7188, 1.0, 0.7188, 0.827, 0.7188, 0.827, 0.7188, 1.0, 0.6875, 1.0, 0.6875, 0.827, 0.6875, 0.827, 0.6875, 1.0, 0.6562, 1.0, 0.6562, 0.827, 0.6562, 0.827, 0.6562, 1.0, 0.625, 1.0, 0.625, 0.827, 0.625, 0.827, 0.625, 1.0, 0.5938, 1.0, 0.5938, 0.827, 0.5938, 0.827, 0.5938, 1.0, 0.5625, 1.0, 0.5625, 0.827, 0.5625, 0.827, 0.5625, 1.0, 0.5312, 1.0, 0.5312, 0.827, 0.5312, 0.827, 0.5312, 1.0, 0.5, 1.0, 0.5, 0.827, 0.5, 0.827, 0.5, 1.0, 0.4688, 1.0, 0.4688, 0.827, 0.4688, 0.827, 0.4688, 1.0, 0.4375, 1.0, 0.4375, 0.827, 0.4375, 0.827, 0.4375, 1.0, 0.4062, 1.0, 0.4062, 0.827, 0.4062, 0.827, 0.4062, 1.0, 0.375, 1.0, 0.375, 0.827, 0.375, 0.827, 0.375, 1.0, 0.3438, 1.0, 0.3438, 0.827, 0.3438, 0.827, 0.3438, 1.0, 0.3125, 1.0, 0.3125, 0.827, 0.3125, 0.827, 0.3125, 1.0, 0.2812, 1.0, 0.2812, 0.827, 0.2812, 0.827, 0.2812, 1.0, 0.25, 1.0, 0.25, 0.827, 0.25, 0.827, 0.25, 1.0, 0.2188, 1.0, 0.2188, 0.827, 0.2188, 0.827, 0.2188, 1.0, 0.1875, 1.0, 0.1875, 0.827, 0.1875, 0.827, 0.1875, 1.0, 0.1562, 1.0, 0.1562, 0.827, 0.1562, 0.827, 0.1562, 1.0, 0.125, 1.0, 0.125, 0.827, 0.125, 0.827, 0.125, 1.0, 0.09375, 1.0, 0.09375, 0.827, 0.09375, 0.827, 0.09375, 1.0, 0.0625, 1.0, 0.0625, 0.827, 0.0625, 0.827, 0.0625, 1.0, 0.03125, 1.0, 0.03125, 0.827, 0.03125, 0.827, 0.03125, 1.0, 0.0, 1.0, 0.0, 0.827, 0.8437, 0.827, 0.875, 0.827, 0.875, 0.827, 0.8437, 0.827, 0.4375, 0.827, 0.4688, 0.827, 0.4688, 0.827, 0.4375, 0.827, 0.03125, 0.827, 0.0625, 0.827, 0.0625, 0.827, 0.03125, 0.827, 0.75, 1.0, 0.7188, 1.0, 0.7188, 1.0, 0.75, 1.0, 0.4688, 1.0, 0.4375, 1.0, 0.4375, 1.0, 0.4688, 1.0, 1.0, 1.0, 0.9688, 1.0, 0.9688, 1.0, 1.0, 1.0, 0.875, 0.827, 0.9062, 0.827, 0.9062, 0.827, 0.875, 0.827, 0.1875, 1.0, 0.1562, 1.0, 0.1562, 1.0, 0.1875, 1.0, 0.4688, 0.827, 0.5, 0.827, 0.5, 0.827, 0.4688, 0.827, 0.0625, 0.827, 0.09375, 0.827, 0.09375, 0.827, 0.0625, 0.827, 0.7188, 1.0, 0.6875, 1.0, 0.6875, 1.0, 0.7188, 1.0, 0.9062, 0.827, 0.9375, 0.827, 0.9375, 0.827, 0.9062, 0.827, 0.5, 0.827, 0.5312, 0.827, 0.5312, 0.827, 0.5, 0.827, 0.4375, 1.0, 0.4062, 1.0, 0.4062, 1.0, 0.4375, 1.0, 0.09375, 0.827, 0.125, 0.827, 0.125, 0.827, 0.09375, 0.827, 0.1562, 1.0, 0.125, 1.0, 0.125, 1.0, 0.1562, 1.0, 0.9688, 1.0, 0.9375, 1.0, 0.9375, 1.0, 0.9688, 1.0, 0.9375, 0.827, 0.9688, 0.827, 0.9688, 0.827, 0.9375, 0.827, 0.5312, 0.827, 0.5625, 0.827, 0.5625, 0.827, 0.5312, 0.827, 0.125, 0.827, 0.1562, 0.827, 0.1562, 0.827, 0.125, 0.827, 0.6875, 1.0, 0.6562, 1.0, 0.6562, 1.0, 0.6875, 1.0, 0.4062, 1.0, 0.375, 1.0, 0.375, 1.0, 0.4062, 1.0, 0.9688, 0.827, 1.0, 0.827, 1.0, 0.827, 0.9688, 0.827, 0.125, 1.0, 0.09375, 1.0, 0.09375, 1.0, 0.125, 1.0, 0.5625, 0.827, 0.5938, 0.827, 0.5938, 0.827, 0.5625, 0.827, 0.1562, 0.827, 0.1875, 0.827, 0.1875, 0.827, 0.1562, 0.827, 0.9375, 1.0, 0.9062, 1.0, 0.9062, 1.0, 0.9375, 1.0, 0.6562, 1.0, 0.625, 1.0, 0.625, 1.0, 0.6562, 1.0, 0.5938, 0.827, 0.625, 0.827, 0.625, 0.827, 0.5938, 0.827, 0.375, 1.0, 0.3438, 1.0, 0.3438, 1.0, 0.375, 1.0, 0.1875, 0.827, 0.2188, 0.827, 0.2188, 0.827, 0.1875, 0.827, 0.09375, 1.0, 0.0625, 1.0, 0.0625, 1.0, 0.09375, 1.0, 0.03125, 0.5, 0.03125, 0.6604, 0.0, 0.6604, 0.0, 0.5, 0.0625, 0.5, 0.0625, 0.6604, 0.03125, 0.6604, 0.03125, 0.5, 0.09375, 0.5, 0.09375, 0.6604, 0.0625, 0.6604, 0.0625, 0.5, 0.125, 0.5, 0.125, 0.6604, 0.09375, 0.6604, 0.09375, 0.5, 0.1562, 0.5, 0.1562, 0.6604, 0.125, 0.6604, 0.125, 0.5, 0.1875, 0.5, 0.1875, 0.6604, 0.1562, 0.6604, 0.1562, 0.5, 0.2188, 0.5, 0.2188, 0.6604, 0.1875, 0.6604, 0.1875, 0.5, 0.25, 0.5, 0.25, 0.6604, 0.2188, 0.6604, 0.2188, 0.5, 0.2812, 0.5, 0.2812, 0.6604, 0.25, 0.6604, 0.25, 0.5, 0.3125, 0.5, 0.3125, 0.6604, 0.2812, 0.6604, 0.2812, 0.5, 0.3438, 0.5, 0.3438, 0.6604, 0.3125, 0.6604, 0.3125, 0.5, 0.375, 0.5, 0.375, 0.6604, 0.3438, 0.6604, 0.3438, 0.5, 0.4062, 0.5, 0.4062, 0.6604, 0.375, 0.6604, 0.375, 0.5, 0.4375, 0.5, 0.4375, 0.6604, 0.4062, 0.6604, 0.4062, 0.5, 0.4688, 0.5, 0.4688, 0.6604, 0.4375, 0.6604, 0.4375, 0.5, 0.5, 0.5, 0.5, 0.6604, 0.4688, 0.6604, 0.4688, 0.5, 0.5312, 0.5, 0.5312, 0.6604, 0.5, 0.6604, 0.5, 0.5, 0.5625, 0.5, 0.5625, 0.6604, 0.5312, 0.6604, 0.5312, 0.5, 0.5938, 0.5, 0.5938, 0.6604, 0.5625, 0.6604, 0.5625, 0.5, 0.625, 0.5, 0.625, 0.6604, 0.5938, 0.6604, 0.5938, 0.5, 0.6562, 0.5, 0.6562, 0.6604, 0.625, 0.6604, 0.625, 0.5, 0.6875, 0.5, 0.6875, 0.6604, 0.6562, 0.6604, 0.6562, 0.5, 0.7188, 0.5, 0.7188, 0.6604, 0.6875, 0.6604, 0.6875, 0.5, 0.75, 0.5, 0.75, 0.6604, 0.7188, 0.6604, 0.7188, 0.5, 0.7812, 0.5, 0.7812, 0.6604, 0.75, 0.6604, 0.75, 0.5, 0.8125, 0.5, 0.8125, 0.6604, 0.7812, 0.6604, 0.7812, 0.5, 0.8438, 0.5, 0.8438, 0.6604, 0.8125, 0.6604, 0.8125, 0.5, 0.875, 0.5, 0.875, 0.6604, 0.8438, 0.6604, 0.8438, 0.5, 0.9062, 0.5, 0.9062, 0.6604, 0.875, 0.6604, 0.875, 0.5, 0.9375, 0.5, 0.9375, 0.6604, 0.9062, 0.6604, 0.9062, 0.5, 0.9688, 0.5, 0.9688, 0.6604, 0.9375, 0.6604, 0.9375, 0.5, 1.0, 0.5, 1.0, 0.6604, 0.9688, 0.6604, 0.9688, 0.5, 0.7188, 0.5, 0.75, 0.5, 0.75, 0.5, 0.7188, 0.5, 0.0625, 0.6604, 0.03125, 0.6604, 0.03125, 0.6604, 0.0625, 0.6604, 0.4375, 0.5, 0.4688, 0.5, 0.4688, 0.5, 0.4375, 0.5, 0.9688, 0.5, 1.0, 0.5, 1.0, 0.5, 0.9688, 0.5, 0.9062, 0.6604, 0.875, 0.6604, 0.875, 0.6604, 0.9062, 0.6604, 0.1562, 0.5, 0.1875, 0.5, 0.1875, 0.5, 0.1562, 0.5, 0.5, 0.6604, 0.4688, 0.6604, 0.4688, 0.6604, 0.5, 0.6604, 0.09375, 0.6604, 0.0625, 0.6604, 0.0625, 0.6604, 0.09375, 0.6604, 0.6875, 0.5, 0.7188, 0.5, 0.7188, 0.5, 0.6875, 0.5, 0.9375, 0.6604, 0.9062, 0.6604, 0.9062, 0.6604, 0.9375, 0.6604, 0.5312, 0.6604, 0.5, 0.6604, 0.5, 0.6604, 0.5312, 0.6604, 0.4062, 0.5, 0.4375, 0.5, 0.4375, 0.5, 0.4062, 0.5, 0.125, 0.6604, 0.09375, 0.6604, 0.09375, 0.6604, 0.125, 0.6604, 0.125, 0.5, 0.1562, 0.5, 0.1562, 0.5, 0.125, 0.5, 0.9375, 0.5, 0.9688, 0.5, 0.9688, 0.5, 0.9375, 0.5, 0.9688, 0.6604, 0.9375, 0.6604, 0.9375, 0.6604, 0.9688, 0.6604, 0.5625, 0.6604, 0.5312, 0.6604, 0.5312, 0.6604, 0.5625, 0.6604, 0.1562, 0.6604, 0.125, 0.6604, 0.125, 0.6604, 0.1562, 0.6604, 0.6562, 0.5, 0.6875, 0.5, 0.6875, 0.5, 0.6562, 0.5, 0.375, 0.5, 0.4062, 0.5, 0.4062, 0.5, 0.375, 0.5, 1.0, 0.6604, 0.9688, 0.6604, 0.9688, 0.6604, 1.0, 0.6604, 0.09375, 0.5, 0.125, 0.5, 0.125, 0.5, 0.09375, 0.5, 0.5938, 0.6604, 0.5625, 0.6604, 0.5625, 0.6604, 0.5938, 0.6604, 0.1875, 0.6604, 0.1562, 0.6604, 0.1562, 0.6604, 0.1875, 0.6604, 0.9062, 0.5, 0.9375, 0.5, 0.9375, 0.5, 0.9062, 0.5, 0.625, 0.5, 0.6562, 0.5, 0.6562, 0.5, 0.625, 0.5, 0.625, 0.6604, 0.5938, 0.6604, 0.5938, 0.6604, 0.625, 0.6604, 0.3438, 0.5, 0.375, 0.5, 0.375, 0.5, 0.3438, 0.5, 0.2188, 0.6604, 0.1875, 0.6604, 0.1875, 0.6604, 0.2188, 0.6604, 0.0625, 0.5, 0.09375, 0.5, 0.09375, 0.5, 0.0625, 0.5, 0.875, 0.5, 0.9062, 0.5, 0.9062, 0.5, 0.875, 0.5, 0.6562, 0.6604, 0.625, 0.6604, 0.625, 0.6604, 0.6562, 0.6604, 0.625, 0.6604, 0.6562, 0.6604, 0.6562, 0.6604, 0.625, 0.6604, 0.2188, 0.827, 0.1875, 0.827, 0.1875, 0.827, 0.2188, 0.827, 0.625, 0.827, 0.5938, 0.827, 0.5938, 0.827, 0.625, 0.827, 0.1875, 0.6604, 0.2188, 0.6604, 0.2188, 0.6604, 0.1875, 0.6604, 0.5938, 0.6604, 0.625, 0.6604, 0.625, 0.6604, 0.5938, 0.6604, 0.1875, 0.827, 0.1562, 0.827, 0.1562, 0.827, 0.1875, 0.827, 0.5938, 0.827, 0.5625, 0.827, 0.5625, 0.827, 0.5938, 0.827, 1.0, 0.827, 0.9688, 0.827, 0.9688, 0.827, 1.0, 0.827, 0.1562, 0.6604, 0.1875, 0.6604, 0.1875, 0.6604, 0.1562, 0.6604, 0.5625, 0.6604, 0.5938, 0.6604, 0.5938, 0.6604, 0.5625, 0.6604, 0.9688, 0.6604, 1.0, 0.6604, 1.0, 0.6604, 0.9688, 0.6604, 0.1562, 0.827, 0.125, 0.827, 0.125, 0.827, 0.1562, 0.827, 0.5625, 0.827, 0.5312, 0.827, 0.5312, 0.827, 0.5625, 0.827, 0.9688, 0.827, 0.9375, 0.827, 0.9375, 0.827, 0.9688, 0.827, 0.125, 0.6604, 0.1562, 0.6604, 0.1562, 0.6604, 0.125, 0.6604, 0.5312, 0.6604, 0.5625, 0.6604, 0.5625, 0.6604, 0.5312, 0.6604, 0.9375, 0.6604, 0.9688, 0.6604, 0.9688, 0.6604, 0.9375, 0.6604, 0.125, 0.827, 0.09375, 0.827, 0.09375, 0.827, 0.125, 0.827, 0.5312, 0.827, 0.5, 0.827, 0.5, 0.827, 0.5312, 0.827, 0.9375, 0.827, 0.9062, 0.827, 0.9062, 0.827, 0.9375, 0.827, 0.09375, 0.6604, 0.125, 0.6604, 0.125, 0.6604, 0.09375, 0.6604, 0.5, 0.6604, 0.5312, 0.6604, 0.5312, 0.6604, 0.5, 0.6604, 0.9062, 0.6604, 0.9375, 0.6604, 0.9375, 0.6604, 0.9062, 0.6604, 0.09375, 0.827, 0.0625, 0.827, 0.0625, 0.827, 0.09375, 0.827, 0.5, 0.827, 0.4688, 0.827, 0.4688, 0.827, 0.5, 0.827, 0.9062, 0.827, 0.875, 0.827, 0.875, 0.827, 0.9062, 0.827, 0.0625, 0.6604, 0.09375, 0.6604, 0.09375, 0.6604, 0.0625, 0.6604, 0.4688, 0.6604, 0.5, 0.6604, 0.5, 0.6604, 0.4688, 0.6604, 0.875, 0.6604, 0.9062, 0.6604, 0.9062, 0.6604, 0.875, 0.6604, 0.0625, 0.827, 0.03125, 0.827, 0.03125, 0.827, 0.0625, 0.827, 0.4688, 0.827, 0.4375, 0.827, 0.4375, 0.827, 0.4688, 0.827, 0.875, 0.827, 0.8437, 0.827, 0.8437, 0.827, 0.875, 0.827, 0.875, 0.827, 0.8437, 0.827, 0.8437, 0.827, 0.875, 0.827, 0.4688, 0.827, 0.4375, 0.827, 0.4375, 0.827, 0.4688, 0.827, 0.0625, 0.827, 0.03125, 0.827, 0.03125, 0.827, 0.0625, 0.827, 0.875, 0.6604, 0.9062, 0.6604, 0.9062, 0.6604, 0.875, 0.6604, 0.4688, 0.6604, 0.5, 0.6604, 0.5, 0.6604, 0.4688, 0.6604, 0.0625, 0.6604, 0.09375, 0.6604, 0.09375, 0.6604, 0.0625, 0.6604, 0.9062, 0.827, 0.875, 0.827, 0.875, 0.827, 0.9062, 0.827, 0.5, 0.827, 0.4688, 0.827, 0.4688, 0.827, 0.5, 0.827, 0.09375, 0.827, 0.0625, 0.827, 0.0625, 0.827, 0.09375, 0.827, 0.9062, 0.6604, 0.9375, 0.6604, 0.9375, 0.6604, 0.9062, 0.6604, 0.5, 0.6604, 0.5312, 0.6604, 0.5312, 0.6604, 0.5, 0.6604, 0.09375, 0.6604, 0.125, 0.6604, 0.125, 0.6604, 0.09375, 0.6604, 0.9375, 0.827, 0.9062, 0.827, 0.9062, 0.827, 0.9375, 0.827, 0.5312, 0.827, 0.5, 0.827, 0.5, 0.827, 0.5312, 0.827, 0.125, 0.827, 0.09375, 0.827, 0.09375, 0.827, 0.125, 0.827, 0.9375, 0.6604, 0.9688, 0.6604, 0.9688, 0.6604, 0.9375, 0.6604, 0.5312, 0.6604, 0.5625, 0.6604, 0.5625, 0.6604, 0.5312, 0.6604, 0.125, 0.6604, 0.1562, 0.6604, 0.1562, 0.6604, 0.125, 0.6604, 0.9688, 0.827, 0.9375, 0.827, 0.9375, 0.827, 0.9688, 0.827, 0.5625, 0.827, 0.5312, 0.827, 0.5312, 0.827, 0.5625, 0.827, 0.1562, 0.827, 0.125, 0.827, 0.125, 0.827, 0.1562, 0.827, 0.9688, 0.6604, 1.0, 0.6604, 1.0, 0.6604, 0.9688, 0.6604, 0.5625, 0.6604, 0.5938, 0.6604, 0.5938, 0.6604, 0.5625, 0.6604, 0.1562, 0.6604, 0.1875, 0.6604, 0.1875, 0.6604, 0.1562, 0.6604, 1.0, 0.827, 0.9688, 0.827, 0.9688, 0.827, 1.0, 0.827, 0.5938, 0.827, 0.5625, 0.827, 0.5625, 0.827, 0.5938, 0.827, 0.1875, 0.827, 0.1562, 0.827, 0.1562, 0.827, 0.1875, 0.827, 0.5938, 0.6604, 0.625, 0.6604, 0.625, 0.6604, 0.5938, 0.6604, 0.1875, 0.6604, 0.2188, 0.6604, 0.2188, 0.6604, 0.1875, 0.6604, 0.625, 0.827, 0.5938, 0.827, 0.5938, 0.827, 0.625, 0.827, 0.2188, 0.827, 0.1875, 0.827, 0.1875, 0.827, 0.2188, 0.827, 0.625, 0.6604, 0.6562, 0.6604, 0.6562, 0.6604, 0.625, 0.6604, 0.03125, 0.6604, 0.03125, 0.827, 0.0, 0.827, 0.0, 0.6604, 0.0625, 0.6604, 0.0625, 0.827, 0.03125, 0.827, 0.03125, 0.6604, 0.09375, 0.6604, 0.09375, 0.827, 0.0625, 0.827, 0.0625, 0.6604, 0.125, 0.6604, 0.125, 0.827, 0.09375, 0.827, 0.09375, 0.6604, 0.1562, 0.6604, 0.1562, 0.827, 0.125, 0.827, 0.125, 0.6604, 0.1875, 0.6604, 0.1875, 0.827, 0.1562, 0.827, 0.1562, 0.6604, 0.2188, 0.6604, 0.2188, 0.827, 0.1875, 0.827, 0.1875, 0.6604, 0.25, 0.6604, 0.25, 0.827, 0.2188, 0.827, 0.2188, 0.6604, 0.2812, 0.6604, 0.2812, 0.827, 0.25, 0.827, 0.25, 0.6604, 0.3125, 0.6604, 0.3125, 0.827, 0.2812, 0.827, 0.2812, 0.6604, 0.3438, 0.6604, 0.3438, 0.827, 0.3125, 0.827, 0.3125, 0.6604, 0.375, 0.6604, 0.375, 0.827, 0.3438, 0.827, 0.3438, 0.6604, 0.4062, 0.6604, 0.4062, 0.827, 0.375, 0.827, 0.375, 0.6604, 0.4375, 0.6604, 0.4375, 0.827, 0.4062, 0.827, 0.4062, 0.6604, 0.4688, 0.6604, 0.4688, 0.827, 0.4375, 0.827, 0.4375, 0.6604, 0.5, 0.6604, 0.5, 0.827, 0.4688, 0.827, 0.4688, 0.6604, 0.5312, 0.6604, 0.5312, 0.827, 0.5, 0.827, 0.5, 0.6604, 0.5625, 0.6604, 0.5625, 0.827, 0.5312, 0.827, 0.5312, 0.6604, 0.5938, 0.6604, 0.5938, 0.827, 0.5625, 0.827, 0.5625, 0.6604, 0.625, 0.6604, 0.625, 0.827, 0.5938, 0.827, 0.5938, 0.6604, 0.6562, 0.6604, 0.6562, 0.827, 0.625, 0.827, 0.625, 0.6604, 0.6875, 0.6604, 0.6875, 0.827, 0.6562, 0.827, 0.6562, 0.6604, 0.7188, 0.6604, 0.7188, 0.827, 0.6875, 0.827, 0.6875, 0.6604, 0.75, 0.6604, 0.75, 0.827, 0.7188, 0.827, 0.7188, 0.6604, 0.7812, 0.6604, 0.7812, 0.827, 0.75, 0.827, 0.75, 0.6604, 0.8125, 0.6604, 0.8125, 0.827, 0.7812, 0.827, 0.7812, 0.6604, 0.8438, 0.6604, 0.8437, 0.827, 0.8125, 0.827, 0.8125, 0.6604, 0.875, 0.6604, 0.875, 0.827, 0.8437, 0.827, 0.8438, 0.6604, 0.9062, 0.6604, 0.9062, 0.827, 0.875, 0.827, 0.875, 0.6604, 0.9375, 0.6604, 0.9375, 0.827, 0.9062, 0.827, 0.9062, 0.6604, 0.9688, 0.6604, 0.9688, 0.827, 0.9375, 0.827, 0.9375, 0.6604, 1.0, 0.6604, 1.0, 0.827, 0.9688, 0.827, 0.9688, 0.6604, 0.2188, 0.6604, 0.25, 0.6604, 0.25, 0.6604, 0.2188, 0.6604, 0.6562, 0.827, 0.625, 0.827, 0.625, 0.827, 0.6562, 0.827, 0.25, 0.827, 0.2188, 0.827, 0.2188, 0.827, 0.25, 0.827, 0.6562, 0.6604, 0.6875, 0.6604, 0.6875, 0.6604, 0.6562, 0.6604, 0.25, 0.6604, 0.2812, 0.6604, 0.2812, 0.6604, 0.25, 0.6604, 0.6875, 0.827, 0.6562, 0.827, 0.6562, 0.827, 0.6875, 0.827, 0.2812, 0.827, 0.25, 0.827, 0.25, 0.827, 0.2812, 0.827, 0.6875, 0.6604, 0.7188, 0.6604, 0.7188, 0.6604, 0.6875, 0.6604, 0.2812, 0.6604, 0.3125, 0.6604, 0.3125, 0.6604, 0.2812, 0.6604, 0.7188, 0.827, 0.6875, 0.827, 0.6875, 0.827, 0.7188, 0.827, 0.3125, 0.827, 0.2812, 0.827, 0.2812, 0.827, 0.3125, 0.827, 0.7188, 0.6604, 0.75, 0.6604, 0.75, 0.6604, 0.7188, 0.6604, 0.3125, 0.6604, 0.3438, 0.6604, 0.3438, 0.6604, 0.3125, 0.6604, 0.75, 0.827, 0.7188, 0.827, 0.7188, 0.827, 0.75, 0.827, 0.3438, 0.827, 0.3125, 0.827, 0.3125, 0.827, 0.3438, 0.827, 0.75, 0.6604, 0.7812, 0.6604, 0.7812, 0.6604, 0.75, 0.6604, 0.3438, 0.6604, 0.375, 0.6604, 0.375, 0.6604, 0.3438, 0.6604, 0.7812, 0.827, 0.75, 0.827, 0.75, 0.827, 0.7812, 0.827, 0.375, 0.827, 0.3438, 0.827, 0.3438, 0.827, 0.375, 0.827, 0.7812, 0.6604, 0.8125, 0.6604, 0.8125, 0.6604, 0.7812, 0.6604, 0.375, 0.6604, 0.4062, 0.6604, 0.4062, 0.6604, 0.375, 0.6604, 0.8125, 0.827, 0.7812, 0.827, 0.7812, 0.827, 0.8125, 0.827, 0.4062, 0.827, 0.375, 0.827, 0.375, 0.827, 0.4062, 0.827, 0.8125, 0.6604, 0.8438, 0.6604, 0.8438, 0.6604, 0.8125, 0.6604, 0.4062, 0.6604, 0.4375, 0.6604, 0.4375, 0.6604, 0.4062, 0.6604, 0.0, 0.6604, 0.03125, 0.6604, 0.03125, 0.6604, 0.0, 0.6604, 0.8437, 0.827, 0.8125, 0.827, 0.8125, 0.827, 0.8437, 0.827, 0.4375, 0.827, 0.4062, 0.827, 0.4062, 0.827, 0.4375, 0.827, 0.03125, 0.827, 0.0, 0.827, 0.0, 0.827, 0.03125, 0.827, 0.8438, 0.6604, 0.875, 0.6604, 0.875, 0.6604, 0.8438, 0.6604, 0.4375, 0.6604, 0.4688, 0.6604, 0.4688, 0.6604, 0.4375, 0.6604, 0.03125, 0.6604, 0.0625, 0.6604, 0.0625, 0.6604, 0.03125, 0.6604])
me_cylinder_003.materials.append(mat_bow_body)
me_cylinder_003.materials.append(mat_bow_hilt)
me_cylinder_003.materials.append(mat_bow_handle)
me_cylinder_003.materials.append(mat_bow_string)
me_cylinder_003.update()

# ---- objects
ob_cylinder_001 = bpy.data.objects.new('Cylinder.001', me_cylinder_003)

# ---- transforms, parenting, visibility, modifiers, constraints
ob_cylinder_001.location = (-3.799, 0.0001692, 7.571)
ob_cylinder_001.rotation_euler = (0.0, 0.4706, 0.0)
ob_cylinder_001.scale = (0.1218, 0.1218, 6.744)
_m = ob_cylinder_001.modifiers.new('EdgeSplit', 'EDGE_SPLIT')

# ---- collection membership
col_collection.objects.link(ob_cylinder_001)

# ---- scene / render settings (as saved in the file)
scene.frame_start = 1; scene.frame_end = 250; scene.frame_set(1)
scene.render.engine = 'BLENDER_EEVEE_NEXT'
scene.cycles.sampling_pattern = 'TABULATED_SOBOL'
scene.cycles.use_light_tree = False
scene.view_settings.view_transform = 'Filmic'
bpy.context.view_layer.update()

# ---- added for rendering (the .blend has no active camera and no usable light): camera, sun
cam_auto = bpy.data.cameras.new('AutoCamera')
cam_auto.lens = 50.0
cam_auto.sensor_width = 36.0
cam_auto.clip_end = 1000.0
ob_auto_camera = bpy.data.objects.new('AutoCamera', cam_auto)
scene.collection.objects.link(ob_auto_camera)
ob_auto_camera.location = (16.2935, -21.5505, 20.8355)
ob_auto_camera.rotation_euler = (1.09748, -7.21219e-08, 0.694738)
scene.camera = ob_auto_camera
light_auto_sun = bpy.data.lights.new('AutoSun', 'SUN')
light_auto_sun.energy = 3.0
light_auto_sun.angle = 0.0523599
ob_auto_sun = bpy.data.objects.new('AutoSun', light_auto_sun)
scene.collection.objects.link(ob_auto_sun)
ob_auto_sun.rotation_euler = (0.872665, 0.174533, 0.523599)
bpy.context.view_layer.update()
